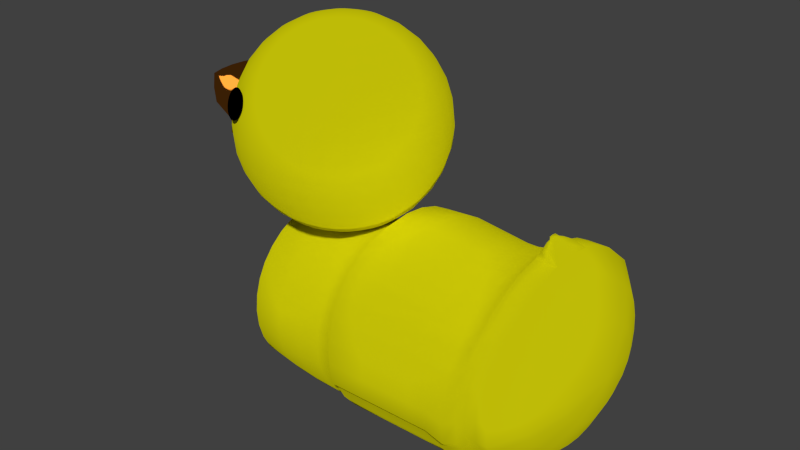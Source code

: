 # Source: Duck.blend  (saved by Blender 2.70.0; exported with 4.5.12 LTS)
import bpy
from mathutils import Matrix  # noqa: F401  (used for matrix-valued properties, if any)

bpy.ops.wm.read_factory_settings(use_empty=True)
scene = bpy.context.scene
scene.name = 'Scene'

# ---- collections
col_collection_1 = bpy.data.collections.new('Collection 1'); scene.collection.children.link(col_collection_1)

# ---- materials (node trees are filled in below, after node groups)
mat_material_002 = bpy.data.materials.new('Material.002')
mat_material_002.alpha_threshold = 0.0
mat_material_002.roughness = 0.5
mat_material_002.line_color = (0.0, 0.0, 0.0, 1.0)
mat_material_004 = bpy.data.materials.new('Material.004')
mat_material_004.alpha_threshold = 0.0
mat_material_004.roughness = 0.5
mat_material_004.line_color = (0.0, 0.0, 0.0, 1.0)
mat_material_001 = bpy.data.materials.new('Material.001')
mat_material_001.alpha_threshold = 0.0
mat_material_001.diffuse_color = (1.0, 0.8786, 0.05987, 1.0)
mat_material_001.roughness = 0.5
mat_material_001.line_color = (0.0, 0.0, 0.0, 1.0)

# ---- material node trees
mat_material_002.use_nodes = True; mat_material_002.node_tree.nodes.clear()
_N = mat_material_002.node_tree.nodes; _L = mat_material_002.node_tree.links
n0 = _N.new('ShaderNodeOutputMaterial'); n0.name = 'Material Output'; n0.location = (300, 300)
n1 = _N.new('ShaderNodeBsdfToon'); n1.name = 'Toon BSDF'; n1.location = (10, 300)
n1.inputs[0].default_value = (0.8, 0.2679, 0.03046, 1.0)
_L.new(n1.outputs[0], n0.inputs[0])
n0.is_active_output = True
mat_material_004.use_nodes = True; mat_material_004.node_tree.nodes.clear()
_N = mat_material_004.node_tree.nodes; _L = mat_material_004.node_tree.links
n0 = _N.new('ShaderNodeOutputMaterial'); n0.name = 'Material Output'; n0.location = (300, 300)
n1 = _N.new('ShaderNodeBsdfDiffuse'); n1.name = 'Diffuse BSDF'; n1.location = (10, 300)
n1.inputs[0].default_value = (0.0, 0.0, 0.0, 1.0)
_L.new(n1.outputs[0], n0.inputs[0])
n0.is_active_output = True
mat_material_001.use_nodes = True; mat_material_001.node_tree.nodes.clear()
_N = mat_material_001.node_tree.nodes; _L = mat_material_001.node_tree.links
n0 = _N.new('ShaderNodeOutputMaterial'); n0.name = 'Material Output'; n0.location = (300, 300)
n1 = _N.new('ShaderNodeBsdfToon'); n1.name = 'Toon BSDF'; n1.location = (10, 300)
n1.inputs[0].default_value = (1.0, 0.9559, 0.003824, 1.0)
n1.inputs[2].default_value = 1.0
_L.new(n1.outputs[0], n0.inputs[0])
n0.is_active_output = True

# ---- world
world_world = bpy.data.worlds.new('World'); scene.world = world_world
world_world.color = (0.05088, 0.05088, 0.05088)
world_world.use_sun_shadow = False
world_world.sun_shadow_jitter_overblur = 0.0
world_world.cycles.sampling_method = 'MANUAL'
world_world.cycles.sample_map_resolution = 256

# ---- meshes
me_sphere_001 = bpy.data.meshes.new('Sphere.001')
me_sphere_001.from_pydata([(-0.4265, 0.7961, 0.4311), (-0.4507, 0.7818, 0.4343), (-0.4759, 0.7691, 0.4322), (-0.5011, 0.7583, 0.425), (-0.5253, 0.7501, 0.4128), (-0.5476, 0.7445, 0.3963), (-0.5671, 0.742, 0.376), (-0.5831, 0.7425, 0.3526), (-0.595, 0.746, 0.3272), (-0.6023, 0.7525, 0.3006), (-0.6047, 0.7617, 0.2739), (-0.6022, 0.7731, 0.2482), (-0.5948, 0.7864, 0.2243), (-0.5828, 0.8011, 0.2033), (-0.5667, 0.8166, 0.1859), (-0.5471, 0.8323, 0.1728), (-0.5248, 0.8476, 0.1645), (-0.5006, 0.8619, 0.1613), (-0.4754, 0.8746, 0.1634), (-0.4502, 0.8854, 0.1706), (-0.426, 0.8936, 0.1827), (-0.4037, 0.8992, 0.1993), (-0.3842, 0.9017, 0.2196), (-0.3682, 0.9012, 0.243), (-0.3563, 0.8977, 0.2684), (-0.349, 0.8912, 0.295), (-0.3465, 0.882, 0.3217), (-0.3491, 0.8706, 0.3474), (-0.3565, 0.8573, 0.3713), (-0.3684, 0.8426, 0.3923), (-0.3845, 0.8271, 0.4097), (-0.4041, 0.8114, 0.4228), (-0.4616, -0.8131, 0.4357), (-0.4885, -0.8046, 0.4331), (-0.5148, -0.798, 0.4252), (-0.5397, -0.7935, 0.4125), (-0.5621, -0.7913, 0.3953), (-0.5812, -0.7915, 0.3744), (-0.5963, -0.7941, 0.3506), (-0.6067, -0.799, 0.3247), (-0.612, -0.806, 0.2978), (-0.6121, -0.8148, 0.2709), (-0.607, -0.8251, 0.245), (-0.5968, -0.8364, 0.2212), (-0.582, -0.8484, 0.2003), (-0.5631, -0.8607, 0.1831), (-0.5408, -0.8726, 0.1704), (-0.516, -0.8838, 0.1625), (-0.4897, -0.8938, 0.1599), (-0.4628, -0.9023, 0.1625), (-0.4364, -0.9089, 0.1704), (-0.4115, -0.9134, 0.1831), (-0.3891, -0.9156, 0.2003), (-0.37, -0.9154, 0.2212), (-0.355, -0.9128, 0.245), (-0.3446, -0.9079, 0.2709), (-0.3392, -0.9009, 0.2978), (-0.3391, -0.8921, 0.3247), (-0.3442, -0.8819, 0.3506), (-0.3544, -0.8705, 0.3744), (-0.3693, -0.8585, 0.3953), (-0.3882, -0.8463, 0.4125), (-0.4105, -0.8343, 0.4252), (-0.4352, -0.8231, 0.4331), (-1.323, 0.3445, 0.1521), (-1.227, 0.1849, -0.4591), (-0.8315, 0.0, -0.5556), (-0.8155, 0.1622, -0.5556), (-1.365, 0.2067, 0.1521), (-1.239, 0.06345, -0.4566), (-0.7682, 0.3182, -0.5556), (-0.8155, 0.5449, -0.1951), (-0.7682, 0.5133, -0.3827), (-0.8155, -0.5449, -0.1951), (-0.7682, -0.5133, -0.3827), (-0.9239, -0.3827, 7.55e-08), (-0.9061, -0.3753, -0.1951), (-0.8536, -0.3536, -0.3827), (-0.7682, -0.3182, -0.5556), (-1.379, 0.06345, 0.1521), (-0.8155, -0.1622, -0.5556), (-1.146, 0.02976, 0.1494), (-1.542, 0.07957, 0.1756), (-1.557, 0.07957, 0.0295), (-1.542, 0.07957, -0.1166), (-1.017, 0.02976, -0.4964), (-1.13, 0.1944, 0.1494), (-1.314, 0.07957, -0.2837), (-1.393, 0.07957, -0.3985), (-1.528, 0.2229, 0.1756), (-1.004, 0.1693, -0.4964), (-1.082, 0.3526, 0.1494), (-1.542, 0.2257, 0.0295), (-1.528, 0.2229, -0.1166), (-1.3, 0.2145, -0.2837), (-0.963, 0.3035, -0.4964), (-1.004, 0.4985, 0.1494), (-1.017, 0.5077, -0.01846), (-1.004, 0.4985, -0.1863), (-0.963, 0.4713, -0.3476), (-0.8969, 0.4271, -0.4964), (-1.082, -0.2931, 0.1494), (-1.097, -0.2994, -0.01846), (-1.082, -0.2931, -0.1863), (-1.036, -0.2744, -0.3476), (-0.963, -0.2439, -0.4964), (-1.13, -0.1348, 0.1494), (-1.382, 0.201, -0.4011), (-1.486, 0.3606, 0.1756), (-1.5, 0.3662, 0.0295), (-1.004, -0.1098, -0.4964), (-1.192, 0.3017, -0.4667), (-1.255, 0.4715, 0.1521), (-1.267, 0.4795, 0.005958), (-1.255, 0.4715, -0.1401), (-1.219, 0.4478, -0.2806), (-1.136, 0.4094, -0.4791), (-1.323, -0.2176, 0.1521), (-1.336, -0.2231, 0.005958), (-1.323, -0.2176, -0.1401), (-1.283, -0.2013, -0.2806), (-1.192, -0.1748, -0.4667), (-1.365, -0.07984, 0.1521), (-1.227, -0.05803, -0.4591), (-1.486, 0.3606, -0.1166), (-1.261, 0.3443, -0.2837), (-1.347, 0.3179, -0.4087), (-1.419, 0.4876, 0.1756), (-1.431, 0.4956, 0.0295), (-1.419, 0.4876, -0.1166), (-1.197, 0.464, -0.2837), (-1.291, 0.4255, -0.421), (-1.486, -0.2015, 0.1756), (-1.5, -0.207, 0.0295), (-1.486, -0.2015, -0.1166), (-1.261, -0.1852, -0.2837), (-1.347, -0.1587, -0.4087), (-1.528, -0.06373, 0.1756), (-1.542, -0.06653, 0.0295), (-1.528, -0.06373, -0.1166), (-1.3, -0.05541, -0.2837), (-1.382, -0.04191, -0.4011), (2.248, -0.03932, -0.4024), (2.247, -1.365e-07, -0.3988), (2.248, 0.03932, -0.4024), (-0.1951, 4.768e-07, 0.9808), (-0.3827, 4.768e-07, 0.9239), (-0.5556, 4.768e-07, 0.8315), (-0.7071, 4.768e-07, 0.7071), (-0.8315, 4.768e-07, 0.5556), (-0.9239, 4.768e-07, 0.3827), (-0.9808, 4.768e-07, 0.1951), (-0.8315, 4.768e-07, -0.5556), (-0.7071, 4.768e-07, -0.7071), (-0.5556, 4.768e-07, -0.8315), (-0.3827, 4.768e-07, -0.9239), (-0.1951, 4.768e-07, -0.9808), (-0.1913, 0.03806, 0.9808), (-0.3753, 0.07466, 0.9239), (-0.5449, 0.1084, 0.8315), (-0.6935, 0.138, 0.7071), (-0.8155, 0.1622, 0.5556), (-0.9061, 0.1802, 0.3827), (-0.9619, 0.1913, 0.1951), (-0.8155, 0.1622, -0.5556), (-0.6935, 0.138, -0.7071), (-0.5449, 0.1084, -0.8315), (-0.3753, 0.07466, -0.9239), (-0.1913, 0.03806, -0.9808), (-0.1802, 0.07466, 0.9808), (-0.3536, 0.1464, 0.9239), (-0.5133, 0.2126, 0.8315), (-0.6533, 0.2706, 0.7071), (-0.7682, 0.3182, 0.5556), (-0.8536, 0.3536, 0.3827), (-0.9061, 0.3753, 0.1951), (-0.7682, 0.3182, -0.5556), (-0.6533, 0.2706, -0.7071), (-0.5133, 0.2126, -0.8315), (-0.3536, 0.1464, -0.9239), (-0.1802, 0.07466, -0.9808), (-0.1622, 0.1084, 0.9808), (-0.3182, 0.2126, 0.9239), (-0.4619, 0.3087, 0.8315), (-0.5879, 0.3928, 0.7071), (-0.6913, 0.4619, 0.5556), (-0.7682, 0.5133, 0.3827), (-0.8155, 0.5449, 0.1951), (-0.8315, 0.5556, 2.374e-08), (-0.8155, 0.5449, -0.1951), (-0.7682, 0.5133, -0.3827), (-0.6913, 0.4619, -0.5556), (-0.5879, 0.3928, -0.7071), (-0.4619, 0.3087, -0.8315), (-0.3182, 0.2126, -0.9239), (-0.1622, 0.1084, -0.9808), (-0.1379, 0.138, 0.9808), (-0.2706, 0.2706, 0.9239), (-0.3928, 0.3928, 0.8315), (-0.5, 0.5, 0.7071), (-0.5879, 0.5879, 0.5556), (-0.6533, 0.6533, 0.3827), (-0.6935, 0.6935, 0.1951), (-0.7071, 0.7071, 2.588e-08), (-0.6935, 0.6935, -0.1951), (-0.6533, 0.6533, -0.3827), (-0.5879, 0.5879, -0.5556), (-0.5, 0.5, -0.7071), (-0.3928, 0.3928, -0.8315), (-0.2706, 0.2706, -0.9239), (-0.1379, 0.138, -0.9808), (-0.1084, 0.1622, 0.9808), (-0.2126, 0.3182, 0.9239), (-0.3087, 0.4619, 0.8315), (-0.3928, 0.5879, 0.7071), (-0.4619, 0.6913, 0.5556), (-0.5133, 0.7682, 0.3827), (-0.5449, 0.8155, 0.1951), (-0.5556, 0.8315, 2.764e-08), (-0.5449, 0.8155, -0.1951), (-0.5133, 0.7682, -0.3827), (-0.4619, 0.6913, -0.5556), (-0.3928, 0.5879, -0.7071), (-0.3087, 0.4619, -0.8315), (-0.2126, 0.3182, -0.9239), (-0.1084, 0.1622, -0.9808), (-0.07466, 0.1802, 0.9808), (-0.1464, 0.3536, 0.9239), (-0.2126, 0.5133, 0.8315), (-0.2706, 0.6533, 0.7071), (-0.3182, 0.7682, 0.5556), (-0.3536, 0.8536, 0.3827), (-0.3753, 0.9061, 0.1951), (-0.3827, 0.9239, 2.894e-08), (-0.3753, 0.9061, -0.1951), (-0.3536, 0.8536, -0.3827), (-0.3182, 0.7682, -0.5556), (-0.2706, 0.6533, -0.7071), (-0.2126, 0.5133, -0.8315), (-0.1464, 0.3536, -0.9239), (-0.07466, 0.1802, -0.9808), (-0.03806, 0.1913, 0.9808), (-0.07466, 0.3753, 0.9239), (-0.1084, 0.5449, 0.8315), (-0.1379, 0.6935, 0.7071), (-0.1622, 0.8155, 0.5556), (-0.1802, 0.9061, 0.3827), (-0.1913, 0.9619, 0.1951), (-0.1951, 0.9808, 2.975e-08), (-0.1913, 0.9619, -0.1951), (-0.1802, 0.9061, -0.3827), (-0.1622, 0.8155, -0.5556), (-0.1379, 0.6935, -0.7071), (-0.1084, 0.5449, -0.8315), (-0.07466, 0.3753, -0.9239), (-0.03806, 0.1913, -0.9808), (3.862e-07, 0.1951, 0.9808), (3.788e-07, 0.3827, 0.9239), (3.713e-07, 0.5556, 0.8315), (3.788e-07, 0.7071, 0.7071), (3.937e-07, 0.8315, 0.5556), (3.341e-07, 0.9239, 0.3827), (4.533e-07, 0.9808, 0.1951), (4.384e-07, 1.0, 3.002e-08), (4.533e-07, 0.9808, -0.1951), (2.894e-07, 0.9239, -0.3827), (3.937e-07, 0.8315, -0.5556), (3.788e-07, 0.7071, -0.7071), (4.011e-07, 0.5556, -0.8315), (3.639e-07, 0.3827, -0.9239), (3.676e-07, 0.1951, -0.9808), (0.03806, 0.1913, 0.9808), (0.07466, 0.3753, 0.9239), (0.1084, 0.5449, 0.8315), (0.138, 0.6935, 0.7071), (0.1622, 0.8155, 0.5556), (0.1802, 0.9061, 0.3827), (0.1913, 0.9619, 0.1951), (0.1951, 0.9808, 2.975e-08), (0.1913, 0.9619, -0.1951), (0.1802, 0.9061, -0.3827), (0.1622, 0.8155, -0.5556), (0.138, 0.6935, -0.7071), (0.1084, 0.5449, -0.8315), (0.07466, 0.3753, -0.9239), (0.03806, 0.1913, -0.9808), (0.07466, 0.1802, 0.9808), (0.1464, 0.3536, 0.9239), (0.2126, 0.5133, 0.8315), (0.2706, 0.6533, 0.7071), (0.3182, 0.7682, 0.5556), (0.3536, 0.8536, 0.3827), (0.3753, 0.9061, 0.1951), (0.3827, 0.9239, 2.894e-08), (0.3753, 0.9061, -0.1951), (0.3536, 0.8536, -0.3827), (0.3182, 0.7682, -0.5556), (0.2706, 0.6533, -0.7071), (0.2126, 0.5133, -0.8315), (0.1464, 0.3536, -0.9239), (0.07466, 0.1802, -0.9808), (0.1084, 0.1622, 0.9808), (0.2126, 0.3182, 0.9239), (0.3087, 0.4619, 0.8315), (0.3928, 0.5879, 0.7071), (0.4619, 0.6913, 0.5556), (0.5133, 0.7682, 0.3827), (0.5449, 0.8155, 0.1951), (0.5556, 0.8315, 2.764e-08), (0.5449, 0.8155, -0.1951), (0.5133, 0.7682, -0.3827), (0.4619, 0.6913, -0.5556), (0.3928, 0.5879, -0.7071), (0.3087, 0.4619, -0.8315), (0.2126, 0.3182, -0.9239), (0.1084, 0.1622, -0.9808), (0.138, 0.138, 0.9808), (0.2706, 0.2706, 0.9239), (0.3928, 0.3928, 0.8315), (0.5, 0.5, 0.7071), (0.5879, 0.5879, 0.5556), (0.6533, 0.6533, 0.3827), (0.6935, 0.6935, 0.1951), (0.7071, 0.7071, 2.588e-08), (0.6935, 0.6935, -0.1951), (0.6533, 0.6533, -0.3827), (0.5879, 0.5879, -0.5556), (0.5, 0.5, -0.7071), (0.3928, 0.3928, -0.8315), (0.2706, 0.2706, -0.9239), (0.138, 0.138, -0.9808), (0.1622, 0.1084, 0.9808), (0.3182, 0.2126, 0.9239), (0.4619, 0.3087, 0.8315), (0.5879, 0.3928, 0.7071), (0.6913, 0.4619, 0.5556), (0.7682, 0.5133, 0.3827), (0.8155, 0.5449, 0.1951), (0.8315, 0.5556, 2.374e-08), (0.8155, 0.5449, -0.1951), (0.7682, 0.5133, -0.3827), (0.6913, 0.4619, -0.5556), (0.5879, 0.3928, -0.7071), (0.4619, 0.3087, -0.8315), (0.3182, 0.2126, -0.9239), (0.1622, 0.1084, -0.9808), (0.1802, 0.07466, 0.9808), (0.3536, 0.1464, 0.9239), (0.5133, 0.2126, 0.8315), (0.6533, 0.2706, 0.7071), (0.7682, 0.3182, 0.5556), (0.8536, 0.3536, 0.3827), (0.9061, 0.3753, 0.1951), (0.9239, 0.3827, 2.13e-08), (0.9061, 0.3753, -0.1951), (0.8536, 0.3536, -0.3827), (0.7682, 0.3182, -0.5556), (0.6533, 0.2706, -0.7071), (0.5133, 0.2126, -0.8315), (0.3536, 0.1464, -0.9239), (0.1802, 0.07466, -0.9808), (0.1913, 0.03806, 0.9808), (0.3753, 0.07466, 0.9239), (0.5449, 0.1084, 0.8315), (0.6935, 0.138, 0.7071), (0.8155, 0.1622, 0.5556), (0.9061, 0.1802, 0.3827), (0.9619, 0.1913, 0.1951), (0.9808, 0.1951, 1.865e-08), (0.9619, 0.1913, -0.1951), (0.9061, 0.1802, -0.3827), (0.8155, 0.1622, -0.5556), (0.6935, 0.138, -0.7071), (0.5449, 0.1084, -0.8315), (0.3753, 0.07466, -0.9239), (0.1913, 0.03806, -0.9808), (0.1951, 4.696e-07, 0.9808), (0.3827, 5.181e-07, 0.9239), (0.5556, 5.032e-07, 0.8315), (0.7071, 4.51e-07, 0.7071), (0.8315, 3.914e-07, 0.5556), (0.9239, 5.404e-07, 0.3827), (0.9808, 3.914e-07, 0.1951), (1.0, 3.765e-07, 1.589e-08), (0.9808, 3.914e-07, -0.1951), (0.9239, 5.404e-07, -0.3827), (0.8315, 3.914e-07, -0.5556), (0.7071, 4.51e-07, -0.7071), (0.5556, 4.659e-07, -0.8315), (0.3827, 4.808e-07, -0.9239), (0.1951, 4.808e-07, -0.9808), (0.1913, -0.03806, 0.9808), (0.3753, -0.07466, 0.9239), (0.5449, -0.1084, 0.8315), (0.6935, -0.1379, 0.7071), (0.8155, -0.1622, 0.5556), (0.9061, -0.1802, 0.3827), (0.9619, -0.1913, 0.1951), (0.9808, -0.1951, 1.314e-08), (0.9619, -0.1913, -0.1951), (0.9061, -0.1802, -0.3827), (0.8155, -0.1622, -0.5556), (0.6935, -0.1379, -0.7071), (0.5449, -0.1084, -0.8315), (0.3753, -0.07466, -0.9239), (0.1913, -0.03806, -0.9808), (0.1802, -0.07466, 0.9808), (0.3536, -0.1464, 0.9239), (0.5133, -0.2126, 0.8315), (0.6533, -0.2706, 0.7071), (0.7682, -0.3182, 0.5556), (0.8536, -0.3536, 0.3827), (0.9061, -0.3753, 0.1951), (0.9239, -0.3827, 1.049e-08), (0.9061, -0.3753, -0.1951), (0.8536, -0.3536, -0.3827), (0.7682, -0.3182, -0.5556), (0.6533, -0.2706, -0.7071), (0.5133, -0.2126, -0.8315), (0.3536, -0.1464, -0.9239), (0.1802, -0.07466, -0.9808), (0.1622, -0.1084, 0.9808), (0.3182, -0.2126, 0.9239), (0.4619, -0.3087, 0.8315), (0.5879, -0.3928, 0.7071), (0.6913, -0.4619, 0.5556), (0.7682, -0.5133, 0.3827), (0.8155, -0.5449, 0.1951), (0.8315, -0.5556, 8.046e-09), (0.8155, -0.5449, -0.1951), (0.7682, -0.5133, -0.3827), (0.6913, -0.4619, -0.5556), (0.5879, -0.3928, -0.7071), (0.4619, -0.3087, -0.8315), (0.3182, -0.2126, -0.9239), (0.1622, -0.1084, -0.9808), (0.138, -0.1379, 0.9808), (0.2706, -0.2706, 0.9239), (0.3928, -0.3928, 0.8315), (0.5, -0.5, 0.7071), (0.5879, -0.5879, 0.5556), (0.6533, -0.6533, 0.3827), (0.6935, -0.6935, 0.1951), (0.7071, -0.7071, 5.905e-09), (0.6935, -0.6935, -0.1951), (0.6533, -0.6533, -0.3827), (0.5879, -0.5879, -0.5556), (0.5, -0.5, -0.7071), (0.3928, -0.3928, -0.8315), (0.2706, -0.2706, -0.9239), (0.138, -0.1379, -0.9808), (0.1084, -0.1622, 0.9808), (0.2126, -0.3182, 0.9239), (0.3087, -0.4619, 0.8315), (0.3928, -0.5879, 0.7071), (0.4619, -0.6913, 0.5556), (0.5133, -0.7682, 0.3827), (0.5449, -0.8155, 0.1951), (0.5556, -0.8315, 4.148e-09), (0.5449, -0.8155, -0.1951), (0.5133, -0.7682, -0.3827), (0.4619, -0.6913, -0.5556), (0.3928, -0.5879, -0.7071), (0.3087, -0.4619, -0.8315), (0.2126, -0.3182, -0.9239), (0.1084, -0.1622, -0.9808), (3.854e-07, 4.768e-07, -1.0), (0.07466, -0.1802, 0.9808), (0.1464, -0.3536, 0.9239), (0.2126, -0.5133, 0.8315), (0.2706, -0.6533, 0.7071), (0.3182, -0.7682, 0.5556), (0.3536, -0.8536, 0.3827), (0.3753, -0.9061, 0.1951), (0.3827, -0.9239, 2.843e-09), (0.3753, -0.9061, -0.1951), (0.3536, -0.8536, -0.3827), (0.3182, -0.7682, -0.5556), (0.2706, -0.6533, -0.7071), (0.2126, -0.5133, -0.8315), (0.1464, -0.3536, -0.9239), (0.07466, -0.1802, -0.9808), (0.03806, -0.1913, 0.9808), (0.07466, -0.3753, 0.9239), (0.1084, -0.5449, 0.8315), (0.1379, -0.6935, 0.7071), (0.1622, -0.8155, 0.5556), (0.1802, -0.9061, 0.3827), (0.1913, -0.9619, 0.1951), (0.1951, -0.9808, 2.039e-09), (0.1913, -0.9619, -0.1951), (0.1802, -0.9061, -0.3827), (0.1622, -0.8155, -0.5556), (0.1379, -0.6935, -0.7071), (0.1084, -0.5449, -0.8315), (0.07466, -0.3753, -0.9239), (0.03806, -0.1913, -0.9808), (3.713e-07, -0.1951, 0.9808), (3.415e-07, -0.3827, 0.9239), (3.415e-07, -0.5556, 0.8315), (2.447e-07, -0.7071, 0.7071), (2e-07, -0.8315, 0.5556), (3.788e-07, -0.9239, 0.3827), (1.553e-07, -0.9808, 0.1951), (2e-07, -1.0, 1.768e-09), (1.553e-07, -0.9808, -0.1951), (3.788e-07, -0.9239, -0.3827), (2e-07, -0.8315, -0.5556), (2.447e-07, -0.7071, -0.7071), (3.192e-07, -0.5556, -0.8315), (3.117e-07, -0.3827, -0.9239), (3.751e-07, -0.1951, -0.9808), (-0.03806, -0.1913, 0.9808), (-0.07466, -0.3753, 0.9239), (-0.1084, -0.5449, 0.8315), (-0.1379, -0.6935, 0.7071), (-0.1622, -0.8155, 0.5556), (-0.1802, -0.9061, 0.3827), (-0.1913, -0.9619, 0.1951), (-0.1951, -0.9808, 2.039e-09), (-0.1913, -0.9619, -0.1951), (-0.1802, -0.9061, -0.3827), (-0.1622, -0.8155, -0.5556), (-0.1379, -0.6935, -0.7071), (-0.1084, -0.5449, -0.8315), (-0.07466, -0.3753, -0.9239), (-0.03806, -0.1913, -0.9808), (-0.07466, -0.1802, 0.9808), (-0.1464, -0.3536, 0.9239), (-0.2126, -0.5133, 0.8315), (-0.2706, -0.6533, 0.7071), (-0.3182, -0.7682, 0.5556), (-0.3536, -0.8536, 0.3827), (-0.3753, -0.9061, 0.1951), (-0.3827, -0.9239, 2.843e-09), (-0.3753, -0.9061, -0.1951), (-0.3536, -0.8536, -0.3827), (-0.3182, -0.7682, -0.5556), (-0.2706, -0.6533, -0.7071), (-0.2126, -0.5133, -0.8315), (-0.1464, -0.3536, -0.9239), (-0.07466, -0.1802, -0.9808), (-0.1084, -0.1622, 0.9808), (-0.2126, -0.3182, 0.9239), (-0.3087, -0.4619, 0.8315), (-0.3928, -0.5879, 0.7071), (-0.4619, -0.6913, 0.5556), (-0.5133, -0.7682, 0.3827), (-0.5449, -0.8155, 0.1951), (-0.5556, -0.8315, 4.148e-09), (-0.5449, -0.8155, -0.1951), (-0.5133, -0.7682, -0.3827), (-0.4619, -0.6913, -0.5556), (-0.3928, -0.5879, -0.7071), (-0.3087, -0.4619, -0.8315), (-0.2126, -0.3182, -0.9239), (-0.1084, -0.1622, -0.9808), (-0.1379, -0.1379, 0.9808), (-0.2706, -0.2706, 0.9239), (-0.3928, -0.3928, 0.8315), (-0.5, -0.5, 0.7071), (-0.5879, -0.5879, 0.5556), (-0.6533, -0.6533, 0.3827), (-0.6935, -0.6935, 0.1951), (-0.7071, -0.7071, 5.905e-09), (-0.6935, -0.6935, -0.1951), (-0.6533, -0.6533, -0.3827), (-0.5879, -0.5879, -0.5556), (-0.5, -0.5, -0.7071), (-0.3928, -0.3928, -0.8315), (-0.2706, -0.2706, -0.9239), (-0.1379, -0.1379, -0.9808), (-0.1622, -0.1084, 0.9808), (-0.3182, -0.2126, 0.9239), (-0.4619, -0.3087, 0.8315), (-0.5879, -0.3928, 0.7071), (-0.6913, -0.4619, 0.5556), (-0.7682, -0.5133, 0.3827), (-0.8155, -0.5449, 0.1951), (-0.8315, -0.5556, 8.046e-09), (-0.8155, -0.5449, -0.1951), (-0.7682, -0.5133, -0.3827), (-0.6913, -0.4619, -0.5556), (-0.5879, -0.3928, -0.7071), (-0.4619, -0.3087, -0.8315), (-0.3182, -0.2126, -0.9239), (-0.1622, -0.1084, -0.9808), (8.441e-08, 3.521e-07, 1.0), (-0.1802, -0.07466, 0.9808), (-0.3536, -0.1464, 0.9239), (-0.5133, -0.2126, 0.8315), (-0.6533, -0.2706, 0.7071), (-0.7682, -0.3182, 0.5556), (-0.8536, -0.3536, 0.3827), (-0.9061, -0.3753, 0.1951), (-0.9239, -0.3827, 1.049e-08), (-0.9061, -0.3753, -0.1951), (-0.8536, -0.3536, -0.3827), (-0.7682, -0.3182, -0.5556), (-0.6533, -0.2706, -0.7071), (-0.5133, -0.2126, -0.8315), (-0.3536, -0.1464, -0.9239), (-0.1802, -0.07466, -0.9808), (-0.1913, -0.03806, 0.9808), (-0.3753, -0.07466, 0.9239), (-0.5449, -0.1084, 0.8315), (-0.6935, -0.1379, 0.7071), (-0.8155, -0.1622, 0.5556), (-0.9061, -0.1802, 0.3827), (-0.9619, -0.1913, 0.1951), (-0.8155, -0.1622, -0.5556), (-0.6935, -0.1379, -0.7071), (-0.5449, -0.1084, -0.8315), (-0.3753, -0.07466, -0.9239), (-0.1913, -0.03806, -0.9808), (-1.146, 0.02976, 0.1494), (-1.13, 0.1944, 0.1494), (-1.082, 0.3526, 0.1494), (-0.963, 0.3035, -0.4964), (-1.004, 0.4985, 0.1494), (-1.017, 0.5077, -0.01846), (-1.004, 0.4985, -0.1863), (-0.963, 0.4713, -0.3476), (-0.8969, 0.4271, -0.4964), (-1.082, -0.2931, 0.1494), (-1.097, -0.2994, -0.01846), (-1.13, -0.1348, 0.1494), (-0.8343, 0.1375, -1.824), (-0.8343, 0.1348, -1.797), (-0.8343, 0.127, -1.772), (-0.8343, 0.1143, -1.748), (-0.8343, 0.09721, -1.727), (-0.8343, 0.07638, -1.71), (-0.8343, 0.05261, -1.697), (-0.8343, 0.02682, -1.689), (-0.8343, 6.043e-07, -1.687), (-0.8343, -0.02682, -1.689), (-0.8343, -0.05261, -1.697), (-0.8343, -0.07638, -1.71), (-0.8343, -0.09721, -1.727), (-0.8343, -0.1143, -1.748), (-0.8343, -0.127, -1.772), (-0.8343, -0.1348, -1.797), (-0.8343, -0.1375, -1.824), (-0.8343, -0.1348, -1.851), (-0.8343, -0.127, -1.877), (-0.8343, -0.1143, -1.9), (-0.8343, -0.09721, -1.921), (-0.8343, -0.07638, -1.938), (-0.8343, -0.05261, -1.951), (-0.8343, -0.02682, -1.959), (-0.8343, 7.266e-07, -1.962), (-0.8343, 0.02682, -1.959), (-0.8343, 0.05261, -1.951), (-0.8343, 0.07638, -1.938), (-0.8343, 0.09721, -1.921), (-0.8343, 0.1143, -1.9), (-0.8343, 0.127, -1.877), (-0.8343, 0.1348, -1.851), (-0.7192, 0.4691, -1.811), (-0.7192, 0.4601, -1.719), (-0.7192, 0.4334, -1.631), (-0.7192, 0.39, -1.55), (-0.7192, 0.3317, -1.479), (-0.7192, 0.2606, -1.421), (-0.7192, 0.1795, -1.377), (-0.7192, 0.09151, -1.351), (-0.7192, 5.144e-07, -1.342), (-0.7192, -0.09151, -1.351), (-0.7192, -0.1795, -1.377), (-0.7192, -0.2606, -1.421), (-0.7192, -0.3317, -1.479), (-0.7192, -0.39, -1.55), (-0.7192, -0.4334, -1.631), (-0.7192, -0.4601, -1.719), (-0.7192, -0.4691, -1.811), (-0.7192, -0.4601, -1.902), (-0.7192, -0.4334, -1.99), (-0.7192, -0.39, -2.071), (-0.7192, -0.3317, -2.143), (-0.7192, -0.2606, -2.201), (-0.7192, -0.1795, -2.244), (-0.7192, -0.09151, -2.271), (-0.7192, 9.319e-07, -2.28), (-0.7192, 0.09151, -2.271), (-0.7192, 0.1795, -2.244), (-0.7192, 0.2606, -2.201), (-0.7192, 0.3317, -2.143), (-0.7192, 0.39, -2.071), (-0.7192, 0.4334, -1.99), (-0.7192, 0.4601, -1.902), (-0.4756, 0.7555, -1.771), (-0.4756, 0.741, -1.624), (-0.4756, 0.698, -1.482), (-0.4756, 0.6282, -1.351), (-0.4756, 0.5342, -1.237), (-0.4756, 0.4197, -1.143), (-0.4756, 0.2891, -1.073), (-0.4756, 0.1474, -1.03), (-0.4756, 4.496e-07, -1.016), (-0.4756, -0.1474, -1.03), (-0.4756, -0.2891, -1.073), (-0.4756, -0.4197, -1.143), (-0.4756, -0.5342, -1.237), (-0.4756, -0.6282, -1.351), (-0.4756, -0.698, -1.482), (-0.4756, -0.741, -1.624), (-0.4756, -0.7555, -1.771), (-0.4756, -0.741, -1.918), (-0.4756, -0.698, -2.06), (-0.4756, -0.6282, -2.191), (-0.4756, -0.5342, -2.305), (-0.4756, -0.4197, -2.399), (-0.4756, -0.2891, -2.469), (-0.4756, -0.1474, -2.512), (-0.4756, 1.122e-06, -2.526), (-0.4756, 0.1474, -2.512), (-0.4756, 0.2891, -2.469), (-0.4756, 0.4197, -2.399), (-0.4756, 0.5342, -2.305), (-0.4756, 0.6282, -2.191), (-0.4756, 0.698, -2.06), (-0.4756, 0.741, -1.918), (-0.4003, 0.8354, -1.758), (-0.4003, 0.8194, -1.595), (-0.4003, 0.7718, -1.438), (-0.4003, 0.6946, -1.294), (-0.4003, 0.5907, -1.167), (-0.4003, 0.4641, -1.063), (-0.4003, 0.3197, -0.9859), (-0.4003, 0.163, -0.9383), (-0.4003, 4.286e-07, -0.9223), (-0.4003, -0.163, -0.9383), (-0.4003, -0.3197, -0.9859), (-0.4003, -0.4641, -1.063), (-0.4003, -0.5907, -1.167), (-0.4003, -0.6946, -1.294), (-0.4003, -0.7718, -1.438), (-0.4003, -0.8194, -1.595), (-0.4003, -0.8354, -1.758), (-0.4003, -0.8194, -1.921), (-0.4003, -0.7718, -2.077), (-0.4003, -0.6946, -2.222), (-0.4003, -0.5907, -2.348), (-0.4003, -0.4641, -2.452), (-0.4003, -0.3197, -2.53), (-0.4003, -0.163, -2.577), (-0.4003, 1.172e-06, -2.593), (-0.4003, 0.163, -2.577), (-0.4003, 0.3197, -2.53), (-0.4003, 0.4641, -2.452), (-0.4003, 0.5907, -2.348), (-0.4003, 0.6946, -2.222), (-0.4003, 0.7718, -2.077), (-0.4003, 0.8194, -1.921), (-0.1125, 0.8354, -1.815), (-0.1125, 0.8194, -1.652), (-0.1125, 0.7718, -1.496), (-0.1125, 0.6946, -1.351), (-0.1125, 0.5907, -1.225), (-0.1125, 0.4641, -1.121), (-0.1125, 0.3197, -1.043), (-0.1125, 0.163, -0.9959), (-0.1125, 4.286e-07, -0.9798), (-0.1125, -0.163, -0.9959), (-0.1125, -0.3197, -1.043), (-0.1125, -0.4641, -1.121), (-0.1125, -0.5907, -1.225), (-0.1125, -0.6946, -1.351), (-0.1125, -0.7718, -1.496), (-0.1125, -0.8194, -1.652), (-0.1125, -0.8354, -1.815), (-0.1125, -0.8194, -1.978), (-0.1125, -0.7718, -2.135), (-0.1125, -0.6946, -2.279), (-0.1125, -0.5907, -2.406), (-0.1125, -0.4641, -2.51), (-0.1125, -0.3197, -2.587), (-0.1125, -0.163, -2.635), (-0.1125, 1.172e-06, -2.651), (-0.1125, 0.163, -2.635), (-0.1125, 0.3197, -2.587), (-0.1125, 0.4641, -2.51), (-0.1125, 0.5907, -2.406), (-0.1125, 0.6946, -2.279), (-0.1125, 0.7718, -2.135), (-0.1125, 0.8194, -1.978), (0.5739, 0.9055, -1.749), (0.5739, 0.8881, -1.572), (0.5739, 0.8366, -1.402), (0.5739, 0.7529, -1.246), (0.5739, 0.6403, -1.109), (0.5739, 0.5031, -0.9959), (0.5739, 0.3465, -0.9122), (0.5739, 0.1767, -0.8607), (0.5739, 4.127e-07, -0.8433), (0.5739, -0.1767, -0.8607), (0.5739, -0.3465, -0.9122), (0.5739, -0.5031, -0.9959), (0.5739, -0.6403, -1.109), (0.5739, -0.7529, -1.246), (0.5739, -0.8366, -1.402), (0.5739, -0.8881, -1.572), (0.5739, -0.9055, -1.749), (0.5739, -0.8881, -1.925), (0.5739, -0.8366, -2.095), (0.5739, -0.7529, -2.252), (0.5739, -0.6403, -2.389), (0.5739, -0.5031, -2.502), (0.5739, -0.3465, -2.585), (0.5739, -0.1767, -2.637), (0.5739, 1.219e-06, -2.654), (0.5739, 0.1767, -2.637), (0.5739, 0.3465, -2.585), (0.5739, 0.5031, -2.502), (0.5739, 0.6403, -2.389), (0.5739, 0.7529, -2.252), (0.5739, 0.8366, -2.095), (0.5739, 0.8881, -1.925), (0.434, 0.741, -1.303), (0.434, 0.6302, -1.168), (0.434, 0.8234, -2.117), (0.434, 0.8741, -1.972), (0.434, -0.8741, -1.972), (0.434, -0.8234, -2.117), (0.434, 0.4952, -1.057), (0.434, 0.8913, -1.798), (0.434, -0.741, -2.271), (0.434, 0.3411, -0.9744), (0.434, -0.6302, -2.406), (0.434, 0.1739, -0.9237), (0.434, -0.4952, -2.517), (0.434, 4.159e-07, -0.9065), (0.434, -0.3411, -2.599), (0.434, -0.1739, -0.9237), (0.434, -0.1739, -2.65), (0.434, -0.3411, -0.9744), (0.434, 1.209e-06, -2.667), (0.434, -0.4952, -1.057), (0.434, 0.1739, -2.65), (0.434, -0.6302, -1.168), (0.434, 0.3411, -2.599), (0.434, -0.741, -1.303), (0.434, 0.4952, -2.517), (0.434, -0.8234, -1.457), (0.434, 0.8741, -1.624), (0.434, 0.6302, -2.406), (0.434, -0.8741, -1.624), (0.434, 0.8234, -1.457), (0.434, 0.741, -2.271), (0.434, -0.8912, -1.798), (0.1607, 0.6105, -1.245), (0.1607, 0.8467, -2.024), (0.1607, -0.7976, -2.137), (0.1607, 0.4796, -1.137), (0.1607, 0.8633, -1.855), (0.1607, -0.7178, -2.286), (0.1607, 0.3304, -1.058), (0.1607, -0.6105, -2.417), (0.1607, 0.1684, -1.008), (0.1607, -0.4796, -2.524), (0.1607, 4.223e-07, -0.9919), (0.1607, -0.3304, -2.604), (0.1607, -0.1684, -1.008), (0.1607, -0.1684, -2.653), (0.1607, -0.3304, -1.058), (0.1607, 1.191e-06, -2.67), (0.1607, -0.4796, -1.137), (0.1607, 0.1684, -2.653), (0.1607, -0.6105, -1.245), (0.1607, 0.3304, -2.604), (0.1607, -0.7178, -1.376), (0.1607, 0.4796, -2.524), (0.1607, -0.7976, -1.525), (0.1607, 0.8467, -1.687), (0.1607, 0.6105, -2.417), (0.1607, -0.8467, -1.687), (0.1607, 0.7976, -1.525), (0.1607, 0.7178, -2.286), (0.1607, -0.8633, -1.855), (0.1607, 0.7178, -1.376), (0.1607, 0.7976, -2.137), (0.1607, -0.8467, -2.024), (0.7421, 1.059, -1.749), (0.7421, 1.039, -1.542), (0.7421, 0.9787, -1.343), (0.7421, 0.8808, -1.16), (0.7421, 0.7491, -0.9997), (0.7421, 0.5886, -0.868), (0.7421, 0.4054, -0.7701), (0.7421, 0.2067, -0.7098), (0.7421, 3.727e-07, -0.6895), (0.7421, -0.2067, -0.7098), (0.7421, -0.4054, -0.7701), (0.7421, -0.5886, -0.868), (0.7421, -0.7491, -0.9997), (0.7421, -0.8808, -1.16), (0.7421, -0.9787, -1.343), (0.7421, -1.039, -1.542), (0.7421, -1.059, -1.749), (0.7421, -1.039, -1.956), (0.7421, -0.9787, -2.004), (0.7421, -0.8808, -2.187), (0.7421, -0.7491, -2.347), (0.7421, -0.5886, -2.479), (0.7421, -0.4054, -2.577), (0.7421, -0.2067, -2.637), (0.7421, 1.316e-06, -2.658), (0.7421, 0.2067, -2.637), (0.7421, 0.4054, -2.577), (0.7421, 0.5886, -2.479), (0.7421, 0.7491, -2.347), (0.7421, 0.8808, -2.187), (0.7421, 0.9787, -2.004), (0.7421, 1.039, -1.956), (1.101, 1.059, -1.749), (1.101, 1.039, -1.542), (1.101, 0.9787, -1.343), (1.101, 0.8808, -1.16), (1.101, 0.7491, -0.9776), (1.101, 0.5886, -0.8459), (1.101, 0.4054, -0.748), (1.101, 0.2067, -0.6877), (1.101, 3.727e-07, -0.6673), (1.101, -0.2067, -0.6877), (1.101, -0.4054, -0.748), (1.101, -0.5886, -0.8459), (1.101, -0.7491, -0.9776), (1.101, -0.8808, -1.16), (1.101, -0.9787, -1.343), (1.101, -1.039, -1.542), (1.101, -1.059, -1.749), (1.101, -1.039, -1.956), (1.101, -0.9787, -2.004), (1.101, -0.8808, -2.187), (1.101, -0.7491, -2.347), (1.101, -0.5886, -2.479), (1.101, -0.4054, -2.577), (1.101, -0.2067, -2.637), (1.101, 1.316e-06, -2.658), (1.101, 0.2067, -2.637), (1.101, 0.4054, -2.577), (1.101, 0.5886, -2.479), (1.101, 0.7491, -2.347), (1.101, 0.8808, -2.187), (1.101, 0.9787, -2.004), (1.101, 1.039, -1.956), (1.614, 1.059, -1.749), (1.614, 1.039, -1.542), (1.614, 0.9787, -1.343), (1.614, 0.8808, -1.16), (1.614, 0.7491, -1.031), (1.614, 0.5886, -0.9211), (1.614, 0.4054, -0.8232), (1.614, 0.2067, -0.763), (1.614, 3.727e-07, -0.7426), (1.614, -0.2067, -0.763), (1.614, -0.4054, -0.8232), (1.614, -0.5886, -0.9211), (1.614, -0.7491, -1.031), (1.614, -0.8808, -1.16), (1.614, -0.9787, -1.343), (1.614, -1.039, -1.542), (1.614, -1.059, -1.749), (1.614, -1.039, -1.956), (1.614, -0.9787, -2.004), (1.614, -0.8808, -2.187), (1.614, -0.7491, -2.347), (1.614, -0.5886, -2.479), (1.614, -0.4054, -2.577), (1.614, -0.2067, -2.637), (1.614, 1.316e-06, -2.658), (1.614, 0.2067, -2.637), (1.614, 0.4054, -2.577), (1.614, 0.5886, -2.479), (1.614, 0.7491, -2.347), (1.614, 0.8808, -2.187), (1.614, 0.9787, -2.004), (1.614, 1.039, -1.956), (1.792, 1.059, -1.749), (1.792, 1.039, -1.542), (1.792, 0.9787, -1.343), (1.792, 0.8808, -1.16), (1.792, 0.7491, -1.053), (1.792, 0.5886, -0.9211), (1.792, 0.4054, -0.8232), (1.792, 0.2067, -0.763), (1.792, 3.727e-07, -0.7426), (1.792, -0.2067, -0.763), (1.792, -0.4054, -0.8232), (1.792, -0.5886, -0.9211), (1.792, -0.7491, -1.053), (1.792, -0.8808, -1.16), (1.792, -0.9787, -1.343), (1.792, -1.039, -1.542), (1.792, -1.059, -1.749), (1.792, -1.039, -1.956), (1.792, -0.9787, -2.004), (1.792, -0.8808, -2.187), (1.792, -0.7491, -2.347), (1.792, -0.5886, -2.479), (1.792, -0.4054, -2.577), (1.792, -0.2067, -2.637), (1.792, 1.316e-06, -2.658), (1.792, 0.2067, -2.637), (1.792, 0.4054, -2.577), (1.792, 0.5886, -2.479), (1.792, 0.7491, -2.347), (1.792, 0.8808, -2.187), (1.792, 0.9787, -2.004), (1.792, 1.039, -1.956), (2.004, 1.102, -1.751), (2.004, 1.081, -1.536), (2.004, 1.018, -1.329), (2.004, 0.9165, -1.138), (2.004, 0.7795, -1.027), (2.004, 0.6124, -0.8895), (2.004, 0.4218, -0.7876), (2.004, 0.215, -0.7249), (2.004, 3.635e-07, -0.7037), (2.004, -0.215, -0.7249), (2.004, -0.4218, -0.7876), (2.004, -0.6124, -0.8895), (2.004, -0.7794, -1.027), (2.004, -0.9165, -1.138), (2.004, -1.018, -1.329), (2.004, -1.081, -1.536), (2.004, -1.102, -1.751), (2.004, -1.081, -1.966), (2.004, -1.018, -2.016), (2.004, -0.9165, -2.206), (2.004, -0.7794, -2.307), (2.004, -0.6124, -2.444), (2.004, -0.4218, -2.546), (2.004, -0.215, -2.609), (2.004, 1.345e-06, -2.63), (2.004, 0.2151, -2.609), (2.004, 0.4218, -2.546), (2.004, 0.6124, -2.444), (2.004, 0.7795, -2.307), (2.004, 0.9165, -2.206), (2.004, 1.018, -2.016), (2.004, 1.081, -1.966), (2.146, 1.102, -1.671), (2.146, 1.081, -1.456), (2.146, 1.018, -1.249), (2.146, 0.9165, -1.059), (2.146, 0.7795, -0.9468), (2.146, 0.6124, -0.8098), (2.146, 0.4218, -0.7079), (2.146, 0.215, -0.6452), (2.146, 3.635e-07, -0.624), (2.146, -0.215, -0.6452), (2.146, -0.4218, -0.7079), (2.146, -0.6124, -0.8098), (2.146, -0.7794, -0.9468), (2.146, -0.9165, -1.059), (2.146, -1.018, -1.249), (2.146, -1.081, -1.456), (2.146, -1.102, -1.671), (2.146, -1.081, -1.886), (2.146, -1.018, -1.98), (2.146, -0.9165, -2.171), (2.146, -0.7794, -2.272), (2.146, -0.6124, -2.409), (2.146, -0.4218, -2.511), (2.146, -0.215, -2.573), (2.146, 1.345e-06, -2.595), (2.146, 0.2151, -2.573), (2.146, 0.4218, -2.511), (2.146, 0.6124, -2.409), (2.146, 0.7795, -2.272), (2.146, 0.9165, -2.171), (2.146, 1.018, -1.98), (2.146, 1.081, -1.886), (2.234, 1.102, -1.565), (2.234, 1.081, -1.35), (2.234, 1.018, -1.143), (2.234, 0.9165, -0.9523), (2.234, 0.7795, -0.8406), (2.234, 0.6124, -0.7035), (2.234, 0.4218, -0.6016), (2.234, 0.215, -0.5389), (2.234, 3.635e-07, -0.5177), (2.234, -0.215, -0.5389), (2.234, -0.4218, -0.6016), (2.234, -0.6124, -0.7035), (2.234, -0.7794, -0.8406), (2.234, -0.9165, -0.9523), (2.234, -1.018, -1.143), (2.234, -1.081, -1.35), (2.234, -1.102, -1.565), (2.234, -1.081, -1.78), (2.234, -1.018, -1.874), (2.234, -0.9165, -2.149), (2.234, -0.7794, -2.25), (2.234, -0.6124, -2.387), (2.234, -0.4218, -2.488), (2.234, -0.215, -2.551), (2.234, 1.345e-06, -2.572), (2.234, 0.2151, -2.551), (2.234, 0.4218, -2.488), (2.234, 0.6124, -2.387), (2.234, 0.7795, -2.25), (2.234, 0.9165, -2.149), (2.234, 1.018, -1.874), (2.234, 1.081, -1.78), (2.438, 1.102, -1.565), (2.438, 1.081, -1.35), (2.438, 1.018, -1.143), (2.438, 0.9165, -0.9523), (2.438, 0.7795, -0.8406), (2.438, 0.6124, -0.7035), (2.438, 0.4218, -0.6016), (2.438, 0.215, -0.5389), (2.438, 3.635e-07, -0.5177), (2.438, -0.215, -0.5389), (2.438, -0.4218, -0.6016), (2.438, -0.6124, -0.7035), (2.438, -0.7794, -0.8406), (2.438, -0.9165, -0.9523), (2.438, -1.018, -1.143), (2.438, -1.081, -1.35), (2.438, -1.102, -1.565), (2.438, -1.081, -1.78), (2.438, -1.018, -1.874), (2.438, -0.9165, -2.034), (2.438, -0.7794, -2.134), (2.438, -0.6124, -2.271), (2.438, -0.4218, -2.373), (2.438, -0.215, -2.436), (2.438, 1.345e-06, -2.457), (2.438, 0.2151, -2.436), (2.438, 0.4218, -2.373), (2.438, 0.6124, -2.271), (2.438, 0.7795, -2.134), (2.438, 0.9165, -2.034), (2.438, 1.018, -1.874), (2.438, 1.081, -1.78), (2.642, 0.8336, -1.55), (2.642, 0.8176, -1.388), (2.642, 0.7702, -1.231), (2.642, 0.6931, -1.087), (2.642, 0.5895, -1.003), (2.642, 0.4631, -0.8989), (2.642, 0.319, -0.8219), (2.642, 0.1626, -0.7744), (2.642, 4.301e-07, -0.7584), (2.642, -0.1626, -0.7744), (2.642, -0.319, -0.8219), (2.642, -0.4631, -0.8989), (2.642, -0.5895, -1.003), (2.642, -0.6931, -1.087), (2.642, -0.7702, -1.231), (2.642, -0.8176, -1.388), (2.642, -0.8336, -1.55), (2.642, -0.8176, -1.713), (2.642, -0.7702, -1.784), (2.642, -0.6931, -1.905), (2.642, -0.5895, -1.981), (2.642, -0.4631, -2.085), (2.642, -0.319, -2.162), (2.642, -0.1626, -2.209), (2.642, 1.172e-06, -2.225), (2.642, 0.1626, -2.209), (2.642, 0.319, -2.162), (2.642, 0.4631, -2.085), (2.642, 0.5895, -1.981), (2.642, 0.6931, -1.905), (2.642, 0.7702, -1.784), (2.642, 0.8176, -1.713), (2.784, 0.4954, -1.532), (2.784, 0.4859, -1.435), (2.784, 0.4577, -1.342), (2.784, 0.4119, -1.257), (2.784, 0.3503, -1.207), (2.784, 0.2752, -1.145), (2.784, 0.1896, -1.099), (2.784, 0.09665, -1.071), (2.784, 5.148e-07, -1.061), (2.784, -0.09665, -1.071), (2.784, -0.1896, -1.099), (2.784, -0.2752, -1.145), (2.784, -0.3503, -1.207), (2.784, -0.4119, -1.257), (2.784, -0.4577, -1.342), (2.784, -0.4859, -1.435), (2.784, -0.4954, -1.532), (2.784, -0.4859, -1.629), (2.784, -0.4577, -1.671), (2.784, -0.4119, -1.743), (2.784, -0.3503, -1.788), (2.784, -0.2752, -1.85), (2.784, -0.1896, -1.895), (2.784, -0.09665, -1.924), (2.784, 9.558e-07, -1.933), (2.784, 0.09665, -1.924), (2.784, 0.1896, -1.895), (2.784, 0.2752, -1.85), (2.784, 0.3503, -1.788), (2.784, 0.4119, -1.743), (2.784, 0.4577, -1.671), (2.784, 0.4859, -1.629), (2.872, 6.109e-07, -1.505), (2.438, -0.215, -0.5389), (2.438, 0.215, -0.5389), (2.438, 3.635e-07, -0.5177), (2.234, -0.215, -0.5389), (2.234, 0.215, -0.5389), (2.234, 3.635e-07, -0.5177), (2.354, -0.1336, -0.4546), (2.236, -0.1336, -0.5004), (2.35, 3.514e-07, -0.4423), (2.232, 3.575e-07, -0.4881), (2.354, 0.1336, -0.4546), (2.236, 0.1336, -0.5004), (2.304, -0.07206, -0.4216), (2.241, -0.07206, -0.4463), (2.302, 3.428e-07, -0.4149), (2.238, 3.461e-07, -0.4396), (2.304, 0.07206, -0.4216), (2.241, 0.07206, -0.4463), (2.284, -0.03932, -0.412), (2.249, -0.03932, -0.4254), (2.282, 3.394e-07, -0.4084), (2.248, 3.412e-07, -0.4218), (2.284, 0.03932, -0.412), (2.249, 0.03932, -0.4254), (2.336, -0.9165, -0.9523), (2.336, -1.018, -1.143), (2.336, 1.102, -1.565), (2.336, 1.081, -1.35), (2.336, 0.6124, -2.329), (2.336, 0.7795, -2.192), (2.336, -1.081, -1.35), (2.336, 1.018, -1.143), (2.336, 0.9165, -2.091), (2.336, -1.102, -1.565), (2.336, 0.9165, -0.9523), (2.336, 1.018, -1.874), (2.336, -1.081, -1.78), (2.336, 0.7795, -0.8406), (2.336, 1.081, -1.78), (2.336, -1.018, -1.874), (2.336, 0.6124, -0.7035), (2.336, -0.9165, -2.091), (2.336, 0.4218, -0.6016), (2.336, -0.7794, -2.192), (2.336, 0.215, -0.5389), (2.336, -0.6124, -2.329), (2.336, -0.4218, -2.431), (2.336, -0.215, -0.5389), (2.336, -0.215, -2.494), (2.336, -0.4218, -0.6016), (2.336, 1.345e-06, -2.515), (2.336, -0.6124, -0.7035), (2.336, 0.2151, -2.494), (2.336, -0.7794, -0.8406), (2.336, 0.4218, -2.431), (2.336, -0.215, -0.5389), (2.336, 0.215, -0.5389), (2.295, -0.1336, -0.4775), (2.295, 0.1336, -0.4775), (2.272, -0.07206, -0.4339), (2.272, 0.07206, -0.4339), (2.248, -0.03932, -0.4024), (2.247, 3.403e-07, -0.3988), (2.248, 0.03932, -0.4024)], [(144, 143), (143, 142)], [(1, 2, 3, 4, 5, 6, 7, 8, 9, 10, 11, 12, 13, 14, 15, 16, 17, 18, 19, 20, 21, 22, 23, 24, 25, 26, 27, 28, 29, 30, 31, 0), (33, 34, 35, 36, 37, 38, 39, 40, 41, 42, 43, 44, 45, 46, 47, 48, 49, 50, 51, 52, 53, 54, 55, 56, 57, 58, 59, 60, 61, 62, 63, 32), (67, 66, 85, 90), (66, 80, 110, 85), (80, 78, 105, 110), (78, 77, 104, 105), (77, 76, 103, 104), (74, 73, 76, 77), (71, 72, 99, 98), (76, 75, 102, 103), (70, 67, 90, 95), (87, 84, 93, 94), (88, 87, 94, 107), (99, 100, 116, 115), (90, 85, 69, 65), (103, 102, 118, 119), (101, 106, 122, 117), (98, 99, 115, 114), (106, 81, 79, 122), (102, 101, 117, 118), (97, 98, 114, 113), (100, 95, 111, 116), (96, 97, 113, 112), (85, 110, 123, 69), (86, 91, 64, 68), (110, 105, 121, 123), (95, 90, 65, 111), (105, 104, 120, 121), (91, 96, 112, 64), (81, 86, 68, 79), (104, 103, 119, 120), (64, 112, 127, 108), (120, 119, 134, 135), (115, 116, 131, 130), (119, 118, 133, 134), (117, 122, 137, 132), (114, 115, 130, 129), (122, 79, 82, 137), (118, 117, 132, 133), (65, 69, 88, 107), (113, 114, 129, 128), (116, 111, 126, 131), (79, 68, 89, 82), (112, 113, 128, 127), (69, 123, 141, 88), (68, 64, 108, 89), (123, 121, 136, 141), (111, 65, 107, 126), (121, 120, 135, 136), (83, 82, 89, 92), (84, 83, 92, 93), (93, 92, 109, 124), (94, 93, 124, 125), (107, 94, 125, 126), (92, 89, 108, 109), (109, 108, 127, 128), (124, 109, 128, 129), (125, 124, 129, 130), (126, 125, 130, 131), (133, 132, 137, 138), (134, 133, 138, 139), (135, 134, 139, 140), (136, 135, 140, 141), (141, 140, 87, 88), (138, 137, 82, 83), (139, 138, 83, 84), (140, 139, 84, 87), (147, 146, 158, 159), (148, 147, 159, 160), (153, 152, 164, 165), (149, 148, 160, 161), (154, 153, 165, 166), (150, 149, 161, 162), (155, 154, 166, 167), (151, 150, 162, 163), (156, 155, 167, 168), (191, 176, 618, 623), (609, 151, 615, 626), (146, 145, 157, 158), (158, 157, 169, 170), (175, 187, 619, 617), (159, 158, 170, 171), (160, 159, 171, 172), (165, 164, 176, 177), (161, 160, 172, 173), (166, 165, 177, 178), (162, 161, 173, 174), (167, 166, 178, 179), (163, 162, 174, 175), (168, 167, 179, 180), (151, 163, 616, 615), (178, 177, 192, 193), (174, 173, 185, 186), (179, 178, 193, 194), (175, 174, 186, 187), (180, 179, 194, 195), (170, 169, 181, 182), (190, 191, 623, 622), (171, 170, 182, 183), (172, 171, 183, 184), (177, 176, 191, 192), (173, 172, 184, 185), (182, 181, 196, 197), (190, 189, 204, 205), (183, 182, 197, 198), (191, 190, 205, 206), (184, 183, 198, 199), (192, 191, 206, 207), (185, 184, 199, 200), (193, 192, 207, 208), (186, 185, 200, 201), (194, 193, 208, 209), (187, 186, 201, 202), (195, 194, 209, 210), (188, 187, 202, 203), (189, 188, 203, 204), (201, 200, 215, 216), (209, 208, 223, 224), (202, 201, 216, 217), (210, 209, 224, 225), (203, 202, 217, 218), (204, 203, 218, 219), (197, 196, 211, 212), (205, 204, 219, 220), (198, 197, 212, 213), (206, 205, 220, 221), (199, 198, 213, 214), (207, 206, 221, 222), (200, 199, 214, 215), (208, 207, 222, 223), (220, 219, 234, 235), (213, 212, 227, 228), (221, 220, 235, 236), (214, 213, 228, 229), (222, 221, 236, 237), (215, 214, 229, 230), (223, 222, 237, 238), (216, 215, 230, 231), (224, 223, 238, 239), (217, 216, 231, 232), (225, 224, 239, 240), (218, 217, 232, 233), (219, 218, 233, 234), (212, 211, 226, 227), (239, 238, 253, 254), (232, 231, 246, 247), (240, 239, 254, 255), (233, 232, 247, 248), (234, 233, 248, 249), (227, 226, 241, 242), (235, 234, 249, 250), (228, 227, 242, 243), (236, 235, 250, 251), (229, 228, 243, 244), (237, 236, 251, 252), (230, 229, 244, 245), (238, 237, 252, 253), (231, 230, 245, 246), (251, 250, 265, 266), (244, 243, 258, 259), (252, 251, 266, 267), (245, 244, 259, 260), (253, 252, 267, 268), (246, 245, 260, 261), (254, 253, 268, 269), (247, 246, 261, 262), (255, 254, 269, 270), (248, 247, 262, 263), (249, 248, 263, 264), (242, 241, 256, 257), (250, 249, 264, 265), (243, 242, 257, 258), (270, 269, 284, 285), (263, 262, 277, 278), (264, 263, 278, 279), (257, 256, 271, 272), (265, 264, 279, 280), (258, 257, 272, 273), (266, 265, 280, 281), (259, 258, 273, 274), (267, 266, 281, 282), (260, 259, 274, 275), (268, 267, 282, 283), (261, 260, 275, 276), (269, 268, 283, 284), (262, 261, 276, 277), (274, 273, 288, 289), (282, 281, 296, 297), (275, 274, 289, 290), (283, 282, 297, 298), (276, 275, 290, 291), (284, 283, 298, 299), (277, 276, 291, 292), (285, 284, 299, 300), (278, 277, 292, 293), (279, 278, 293, 294), (272, 271, 286, 287), (280, 279, 294, 295), (273, 272, 287, 288), (281, 280, 295, 296), (293, 292, 307, 308), (294, 293, 308, 309), (287, 286, 301, 302), (295, 294, 309, 310), (288, 287, 302, 303), (296, 295, 310, 311), (289, 288, 303, 304), (297, 296, 311, 312), (290, 289, 304, 305), (298, 297, 312, 313), (291, 290, 305, 306), (299, 298, 313, 314), (292, 291, 306, 307), (300, 299, 314, 315), (312, 311, 326, 327), (305, 304, 319, 320), (313, 312, 327, 328), (306, 305, 320, 321), (314, 313, 328, 329), (307, 306, 321, 322), (315, 314, 329, 330), (308, 307, 322, 323), (309, 308, 323, 324), (302, 301, 316, 317), (310, 309, 324, 325), (303, 302, 317, 318), (311, 310, 325, 326), (304, 303, 318, 319), (324, 323, 338, 339), (317, 316, 331, 332), (325, 324, 339, 340), (318, 317, 332, 333), (326, 325, 340, 341), (319, 318, 333, 334), (327, 326, 341, 342), (320, 319, 334, 335), (328, 327, 342, 343), (321, 320, 335, 336), (329, 328, 343, 344), (322, 321, 336, 337), (330, 329, 344, 345), (323, 322, 337, 338), (335, 334, 349, 350), (343, 342, 357, 358), (336, 335, 350, 351), (344, 343, 358, 359), (337, 336, 351, 352), (345, 344, 359, 360), (338, 337, 352, 353), (339, 338, 353, 354), (332, 331, 346, 347), (340, 339, 354, 355), (333, 332, 347, 348), (341, 340, 355, 356), (334, 333, 348, 349), (342, 341, 356, 357), (354, 353, 368, 369), (347, 346, 361, 362), (355, 354, 369, 370), (348, 347, 362, 363), (356, 355, 370, 371), (349, 348, 363, 364), (357, 356, 371, 372), (350, 349, 364, 365), (358, 357, 372, 373), (351, 350, 365, 366), (359, 358, 373, 374), (352, 351, 366, 367), (360, 359, 374, 375), (353, 352, 367, 368), (373, 372, 387, 388), (366, 365, 380, 381), (374, 373, 388, 389), (367, 366, 381, 382), (375, 374, 389, 390), (368, 367, 382, 383), (369, 368, 383, 384), (362, 361, 376, 377), (370, 369, 384, 385), (363, 362, 377, 378), (371, 370, 385, 386), (364, 363, 378, 379), (372, 371, 386, 387), (365, 364, 379, 380), (385, 384, 399, 400), (378, 377, 392, 393), (386, 385, 400, 401), (379, 378, 393, 394), (387, 386, 401, 402), (380, 379, 394, 395), (388, 387, 402, 403), (381, 380, 395, 396), (389, 388, 403, 404), (382, 381, 396, 397), (390, 389, 404, 405), (383, 382, 397, 398), (384, 383, 398, 399), (377, 376, 391, 392), (404, 403, 418, 419), (397, 396, 411, 412), (405, 404, 419, 420), (398, 397, 412, 413), (399, 398, 413, 414), (392, 391, 406, 407), (400, 399, 414, 415), (393, 392, 407, 408), (401, 400, 415, 416), (394, 393, 408, 409), (402, 401, 416, 417), (395, 394, 409, 410), (403, 402, 417, 418), (396, 395, 410, 411), (408, 407, 422, 423), (416, 415, 430, 431), (409, 408, 423, 424), (417, 416, 431, 432), (410, 409, 424, 425), (418, 417, 432, 433), (411, 410, 425, 426), (419, 418, 433, 434), (412, 411, 426, 427), (420, 419, 434, 435), (413, 412, 427, 428), (414, 413, 428, 429), (407, 406, 421, 422), (415, 414, 429, 430), (427, 426, 441, 442), (435, 434, 449, 450), (428, 427, 442, 443), (429, 428, 443, 444), (422, 421, 436, 437), (430, 429, 444, 445), (423, 422, 437, 438), (431, 430, 445, 446), (424, 423, 438, 439), (432, 431, 446, 447), (425, 424, 439, 440), (433, 432, 447, 448), (426, 425, 440, 441), (434, 433, 448, 449), (446, 445, 460, 461), (439, 438, 453, 454), (447, 446, 461, 462), (440, 439, 454, 455), (448, 447, 462, 463), (441, 440, 455, 456), (449, 448, 463, 464), (442, 441, 456, 457), (450, 449, 464, 465), (443, 442, 457, 458), (444, 443, 458, 459), (437, 436, 451, 452), (445, 444, 459, 460), (438, 437, 452, 453), (465, 464, 480, 481), (458, 457, 473, 474), (459, 458, 474, 475), (452, 451, 467, 468), (460, 459, 475, 476), (453, 452, 468, 469), (461, 460, 476, 477), (454, 453, 469, 470), (462, 461, 477, 478), (455, 454, 470, 471), (463, 462, 478, 479), (456, 455, 471, 472), (464, 463, 479, 480), (457, 456, 472, 473), (470, 469, 484, 485), (478, 477, 492, 493), (471, 470, 485, 486), (479, 478, 493, 494), (472, 471, 486, 487), (480, 479, 494, 495), (473, 472, 487, 488), (481, 480, 495, 496), (474, 473, 488, 489), (475, 474, 489, 490), (468, 467, 482, 483), (476, 475, 490, 491), (469, 468, 483, 484), (477, 476, 491, 492), (489, 488, 503, 504), (490, 489, 504, 505), (483, 482, 497, 498), (491, 490, 505, 506), (484, 483, 498, 499), (492, 491, 506, 507), (485, 484, 499, 500), (493, 492, 507, 508), (486, 485, 500, 501), (494, 493, 508, 509), (487, 486, 501, 502), (495, 494, 509, 510), (488, 487, 502, 503), (496, 495, 510, 511), (508, 507, 522, 523), (501, 500, 515, 516), (509, 508, 523, 524), (502, 501, 516, 517), (510, 509, 524, 525), (503, 502, 517, 518), (511, 510, 525, 526), (504, 503, 518, 519), (505, 504, 519, 520), (498, 497, 512, 513), (506, 505, 520, 521), (499, 498, 513, 514), (507, 506, 521, 522), (500, 499, 514, 515), (520, 519, 534, 535), (513, 512, 527, 528), (521, 520, 535, 536), (514, 513, 528, 529), (522, 521, 536, 537), (515, 514, 529, 530), (523, 522, 537, 538), (516, 515, 530, 531), (524, 523, 538, 539), (517, 516, 531, 532), (525, 524, 539, 540), (518, 517, 532, 533), (526, 525, 540, 541), (519, 518, 533, 534), (539, 538, 553, 554), (532, 531, 546, 547), (540, 539, 554, 555), (533, 532, 547, 548), (541, 540, 555, 556), (534, 533, 548, 549), (535, 534, 549, 550), (528, 527, 542, 543), (536, 535, 550, 551), (529, 528, 543, 544), (537, 536, 551, 552), (530, 529, 544, 545), (538, 537, 552, 553), (531, 530, 545, 546), (543, 542, 557, 558), (551, 550, 565, 566), (544, 543, 558, 559), (552, 551, 566, 567), (545, 544, 559, 560), (553, 552, 567, 568), (546, 545, 560, 561), (554, 553, 568, 569), (547, 546, 561, 562), (555, 554, 569, 570), (548, 547, 562, 563), (556, 555, 570, 571), (549, 548, 563, 564), (550, 549, 564, 565), (562, 561, 576, 577), (570, 569, 584, 585), (563, 562, 577, 578), (571, 570, 585, 586), (564, 563, 578, 579), (565, 564, 579, 580), (558, 557, 572, 573), (566, 565, 580, 581), (559, 558, 573, 574), (567, 566, 581, 582), (560, 559, 574, 575), (568, 567, 582, 583), (561, 560, 575, 576), (569, 568, 583, 584), (574, 573, 589, 590), (582, 581, 597, 598), (575, 574, 590, 591), (583, 582, 598, 599), (576, 575, 591, 592), (584, 583, 599, 600), (577, 576, 592, 593), (585, 584, 600, 601), (578, 577, 593, 594), (586, 585, 601, 602), (579, 578, 594, 595), (580, 579, 595, 596), (573, 572, 588, 589), (601, 600, 612, 613), (594, 593, 608, 609), (602, 601, 613, 614), (594, 609, 626, 624), (589, 588, 603, 604), (590, 589, 604, 605), (188, 189, 621, 620), (591, 590, 605, 606), (599, 598, 610, 611), (592, 591, 606, 607), (600, 599, 611, 612), (593, 592, 607, 608), (145, 587, 157), (466, 156, 168), (157, 587, 169), (466, 168, 180), (169, 587, 181), (466, 180, 195), (181, 587, 196), (466, 195, 210), (196, 587, 211), (466, 210, 225), (211, 587, 226), (466, 225, 240), (226, 587, 241), (466, 240, 255), (241, 587, 256), (466, 255, 270), (256, 587, 271), (466, 270, 285), (271, 587, 286), (466, 285, 300), (286, 587, 301), (466, 300, 315), (301, 587, 316), (466, 315, 330), (316, 587, 331), (466, 330, 345), (331, 587, 346), (466, 345, 360), (346, 587, 361), (466, 360, 375), (361, 587, 376), (466, 375, 390), (376, 587, 391), (466, 390, 405), (391, 587, 406), (466, 405, 420), (406, 587, 421), (466, 420, 435), (421, 587, 436), (466, 435, 450), (436, 587, 451), (466, 450, 465), (451, 587, 467), (466, 465, 481), (467, 587, 482), (466, 481, 496), (482, 587, 497), (466, 496, 511), (497, 587, 512), (466, 511, 526), (466, 526, 541), (512, 587, 527), (527, 587, 542), (466, 541, 556), (542, 587, 557), (466, 556, 571), (557, 587, 572), (466, 571, 586), (572, 587, 588), (466, 586, 602), (588, 587, 603), (466, 602, 614), (605, 604, 146, 147), (595, 594, 624, 625), (606, 605, 147, 148), (611, 610, 152, 153), (607, 606, 148, 149), (612, 611, 153, 154), (608, 607, 149, 150), (613, 612, 154, 155), (609, 608, 150, 151), (614, 613, 155, 156), (187, 188, 620, 619), (603, 587, 145), (466, 614, 156), (604, 603, 145, 146), (163, 175, 617, 616), (628, 627, 658, 657, 656, 655, 654, 653, 652, 651, 650, 649, 648, 647, 646, 645, 644, 643, 642, 641, 640, 639, 638, 637, 636, 635, 634, 633, 632, 631, 630, 629), (681, 713, 712, 680), (654, 686, 685, 653), (641, 673, 672, 640), (628, 660, 659, 627), (655, 687, 686, 654), (642, 674, 673, 641), (629, 661, 660, 628), (656, 688, 687, 655), (643, 675, 674, 642), (630, 662, 661, 629), (657, 689, 688, 656), (644, 676, 675, 643), (631, 663, 662, 630), (658, 690, 689, 657), (645, 677, 676, 644), (632, 664, 663, 631), (627, 659, 690, 658), (646, 678, 677, 645), (633, 665, 664, 632), (647, 679, 678, 646), (634, 666, 665, 633), (648, 680, 679, 647), (635, 667, 666, 634), (649, 681, 680, 648), (636, 668, 667, 635), (650, 682, 681, 649), (637, 669, 668, 636), (651, 683, 682, 650), (638, 670, 669, 637), (652, 684, 683, 651), (639, 671, 670, 638), (653, 685, 684, 652), (640, 672, 671, 639), (716, 748, 747, 715), (668, 700, 699, 667), (682, 714, 713, 681), (669, 701, 700, 668), (683, 715, 714, 682), (670, 702, 701, 669), (684, 716, 715, 683), (671, 703, 702, 670), (685, 717, 716, 684), (672, 704, 703, 671), (686, 718, 717, 685), (673, 705, 704, 672), (660, 692, 691, 659), (687, 719, 718, 686), (674, 706, 705, 673), (661, 693, 692, 660), (688, 720, 719, 687), (675, 707, 706, 674), (662, 694, 693, 661), (689, 721, 720, 688), (676, 708, 707, 675), (663, 695, 694, 662), (690, 722, 721, 689), (677, 709, 708, 676), (664, 696, 695, 663), (659, 691, 722, 690), (678, 710, 709, 677), (665, 697, 696, 664), (679, 711, 710, 678), (666, 698, 697, 665), (680, 712, 711, 679), (667, 699, 698, 666), (724, 756, 755, 723), (703, 735, 734, 702), (717, 749, 748, 716), (704, 736, 735, 703), (718, 750, 749, 717), (705, 737, 736, 704), (692, 724, 723, 691), (719, 751, 750, 718), (706, 738, 737, 705), (693, 725, 724, 692), (720, 752, 751, 719), (707, 739, 738, 706), (694, 726, 725, 693), (721, 753, 752, 720), (708, 740, 739, 707), (695, 727, 726, 694), (722, 754, 753, 721), (709, 741, 740, 708), (696, 728, 727, 695), (691, 723, 754, 722), (710, 742, 741, 709), (697, 729, 728, 696), (711, 743, 742, 710), (698, 730, 729, 697), (712, 744, 743, 711), (699, 731, 730, 698), (713, 745, 744, 712), (700, 732, 731, 699), (714, 746, 745, 713), (701, 733, 732, 700), (715, 747, 746, 714), (702, 734, 733, 701), (820, 791, 790, 819), (751, 783, 782, 750), (738, 770, 769, 737), (725, 757, 756, 724), (752, 784, 783, 751), (739, 771, 770, 738), (726, 758, 757, 725), (753, 785, 784, 752), (740, 772, 771, 739), (727, 759, 758, 726), (754, 786, 785, 753), (741, 773, 772, 740), (728, 760, 759, 727), (723, 755, 786, 754), (742, 774, 773, 741), (729, 761, 760, 728), (743, 775, 774, 742), (730, 762, 761, 729), (744, 776, 775, 743), (731, 763, 762, 730), (745, 777, 776, 744), (732, 764, 763, 731), (746, 778, 777, 745), (733, 765, 764, 732), (747, 779, 778, 746), (734, 766, 765, 733), (748, 780, 779, 747), (735, 767, 766, 734), (749, 781, 780, 748), (736, 768, 767, 735), (750, 782, 781, 749), (737, 769, 768, 736), (794, 890, 889, 793), (822, 818, 817, 821), (824, 805, 804, 823), (825, 792, 791, 820), (826, 787, 818, 822), (827, 806, 805, 824), (828, 793, 792, 825), (829, 807, 806, 827), (830, 794, 793, 828), (831, 808, 807, 829), (832, 795, 794, 830), (833, 809, 808, 831), (834, 796, 795, 832), (835, 810, 809, 833), (836, 797, 796, 834), (837, 811, 810, 835), (838, 798, 797, 836), (839, 812, 811, 837), (840, 799, 798, 838), (841, 813, 812, 839), (842, 800, 799, 840), (843, 814, 813, 841), (844, 801, 800, 842), (845, 788, 787, 826), (846, 815, 814, 843), (847, 802, 801, 844), (848, 789, 788, 845), (849, 816, 815, 846), (850, 803, 802, 847), (819, 790, 789, 848), (821, 817, 816, 849), (823, 804, 803, 850), (882, 823, 850, 879), (881, 821, 849, 878), (880, 819, 848, 877), (879, 850, 847, 876), (878, 849, 846, 875), (877, 848, 845, 874), (876, 847, 844, 873), (875, 846, 843, 872), (874, 845, 826, 855), (873, 844, 842, 871), (872, 843, 841, 870), (871, 842, 840, 869), (870, 841, 839, 868), (869, 840, 838, 867), (868, 839, 837, 866), (867, 838, 836, 865), (866, 837, 835, 864), (865, 836, 834, 863), (864, 835, 833, 862), (863, 834, 832, 861), (862, 833, 831, 860), (861, 832, 830, 859), (860, 831, 829, 858), (859, 830, 828, 857), (858, 829, 827, 856), (857, 828, 825, 854), (856, 827, 824, 853), (855, 826, 822, 852), (854, 825, 820, 851), (853, 824, 823, 882), (852, 822, 821, 881), (851, 820, 819, 880), (759, 851, 880, 758), (786, 852, 881, 785), (773, 853, 882, 772), (760, 854, 851, 759), (755, 855, 852, 786), (774, 856, 853, 773), (761, 857, 854, 760), (775, 858, 856, 774), (762, 859, 857, 761), (776, 860, 858, 775), (763, 861, 859, 762), (777, 862, 860, 776), (764, 863, 861, 763), (778, 864, 862, 777), (765, 865, 863, 764), (779, 866, 864, 778), (766, 867, 865, 765), (780, 868, 866, 779), (767, 869, 867, 766), (781, 870, 868, 780), (768, 871, 869, 767), (782, 872, 870, 781), (769, 873, 871, 768), (756, 874, 855, 755), (783, 875, 872, 782), (770, 876, 873, 769), (757, 877, 874, 756), (784, 878, 875, 783), (771, 879, 876, 770), (758, 880, 877, 757), (785, 881, 878, 784), (772, 882, 879, 771), (899, 931, 930, 898), (808, 904, 903, 807), (795, 891, 890, 794), (809, 905, 904, 808), (796, 892, 891, 795), (810, 906, 905, 809), (797, 893, 892, 796), (811, 907, 906, 810), (798, 894, 893, 797), (812, 908, 907, 811), (799, 895, 894, 798), (813, 909, 908, 812), (800, 896, 895, 799), (814, 910, 909, 813), (801, 897, 896, 800), (788, 884, 883, 787), (815, 911, 910, 814), (802, 898, 897, 801), (789, 885, 884, 788), (816, 912, 911, 815), (803, 899, 898, 802), (790, 886, 885, 789), (817, 913, 912, 816), (804, 900, 899, 803), (791, 887, 886, 790), (818, 914, 913, 817), (805, 901, 900, 804), (792, 888, 887, 791), (787, 883, 914, 818), (806, 902, 901, 805), (793, 889, 888, 792), (807, 903, 902, 806), (941, 973, 972, 940), (886, 918, 917, 885), (913, 945, 944, 912), (900, 932, 931, 899), (887, 919, 918, 886), (914, 946, 945, 913), (901, 933, 932, 900), (888, 920, 919, 887), (883, 915, 946, 914), (902, 934, 933, 901), (889, 921, 920, 888), (903, 935, 934, 902), (890, 922, 921, 889), (904, 936, 935, 903), (891, 923, 922, 890), (905, 937, 936, 904), (892, 924, 923, 891), (906, 938, 937, 905), (893, 925, 924, 892), (907, 939, 938, 906), (894, 926, 925, 893), (908, 940, 939, 907), (895, 927, 926, 894), (909, 941, 940, 908), (896, 928, 927, 895), (910, 942, 941, 909), (897, 929, 928, 896), (884, 916, 915, 883), (911, 943, 942, 910), (898, 930, 929, 897), (885, 917, 916, 884), (912, 944, 943, 911), (949, 981, 980, 948), (928, 960, 959, 927), (942, 974, 973, 941), (929, 961, 960, 928), (916, 948, 947, 915), (943, 975, 974, 942), (930, 962, 961, 929), (917, 949, 948, 916), (944, 976, 975, 943), (931, 963, 962, 930), (918, 950, 949, 917), (945, 977, 976, 944), (932, 964, 963, 931), (919, 951, 950, 918), (946, 978, 977, 945), (933, 965, 964, 932), (920, 952, 951, 919), (915, 947, 978, 946), (934, 966, 965, 933), (921, 953, 952, 920), (935, 967, 966, 934), (922, 954, 953, 921), (936, 968, 967, 935), (923, 955, 954, 922), (937, 969, 968, 936), (924, 956, 955, 923), (938, 970, 969, 937), (925, 957, 956, 924), (939, 971, 970, 938), (926, 958, 957, 925), (940, 972, 971, 939), (927, 959, 958, 926), (984, 1016, 1015, 983), (976, 1008, 1007, 975), (963, 995, 994, 962), (950, 982, 981, 949), (977, 1009, 1008, 976), (964, 996, 995, 963), (951, 983, 982, 950), (978, 1010, 1009, 977), (965, 997, 996, 964), (952, 984, 983, 951), (947, 979, 1010, 978), (966, 998, 997, 965), (953, 985, 984, 952), (967, 999, 998, 966), (954, 986, 985, 953), (968, 1000, 999, 967), (955, 987, 986, 954), (969, 1001, 1000, 968), (956, 988, 987, 955), (970, 1002, 1001, 969), (957, 989, 988, 956), (971, 1003, 1002, 970), (958, 990, 989, 957), (972, 1004, 1003, 971), (959, 991, 990, 958), (973, 1005, 1004, 972), (960, 992, 991, 959), (974, 1006, 1005, 973), (961, 993, 992, 960), (948, 980, 979, 947), (975, 1007, 1006, 974), (962, 994, 993, 961), (1019, 1051, 1050, 1018), (979, 1011, 1042, 1010), (998, 1030, 1029, 997), (985, 1017, 1016, 984), (999, 1031, 1030, 998), (986, 1018, 1017, 985), (1000, 1032, 1031, 999), (987, 1019, 1018, 986), (1001, 1033, 1032, 1000), (988, 1020, 1019, 987), (1002, 1034, 1033, 1001), (989, 1021, 1020, 988), (1003, 1035, 1034, 1002), (990, 1022, 1021, 989), (1004, 1036, 1035, 1003), (991, 1023, 1022, 990), (1005, 1037, 1036, 1004), (992, 1024, 1023, 991), (1006, 1038, 1037, 1005), (993, 1025, 1024, 992), (980, 1012, 1011, 979), (1007, 1039, 1038, 1006), (994, 1026, 1025, 993), (981, 1013, 1012, 980), (1008, 1040, 1039, 1007), (995, 1027, 1026, 994), (982, 1014, 1013, 981), (1009, 1041, 1040, 1008), (996, 1028, 1027, 995), (983, 1015, 1014, 982), (1010, 1042, 1041, 1009), (997, 1029, 1028, 996), (1054, 1086, 1085, 1053), (1033, 1065, 1064, 1032), (1020, 1052, 1051, 1019), (1034, 1066, 1065, 1033), (1021, 1053, 1052, 1020), (1035, 1067, 1066, 1034), (1022, 1054, 1053, 1021), (1036, 1068, 1067, 1035), (1023, 1055, 1054, 1022), (1037, 1069, 1068, 1036), (1024, 1056, 1055, 1023), (1038, 1070, 1069, 1037), (1025, 1057, 1056, 1024), (1012, 1044, 1043, 1011), (1039, 1071, 1070, 1038), (1026, 1058, 1057, 1025), (1013, 1045, 1044, 1012), (1040, 1072, 1071, 1039), (1027, 1059, 1058, 1026), (1014, 1046, 1045, 1013), (1041, 1073, 1072, 1040), (1028, 1060, 1059, 1027), (1015, 1047, 1046, 1014), (1042, 1074, 1073, 1041), (1029, 1061, 1060, 1028), (1016, 1048, 1047, 1015), (1011, 1043, 1074, 1042), (1030, 1062, 1061, 1029), (1017, 1049, 1048, 1016), (1031, 1063, 1062, 1030), (1018, 1050, 1049, 1017), (1032, 1064, 1063, 1031), (1229, 1121, 1120, 1228), (1068, 1100, 1099, 1067), (1055, 1087, 1086, 1054), (1069, 1101, 1100, 1068), (1056, 1088, 1087, 1055), (1070, 1102, 1101, 1069), (1057, 1089, 1088, 1056), (1044, 1076, 1075, 1043), (1071, 1103, 1102, 1070), (1058, 1090, 1089, 1057), (1045, 1077, 1076, 1044), (1072, 1104, 1103, 1071), (1059, 1091, 1090, 1058), (1046, 1078, 1077, 1045), (1073, 1105, 1104, 1072), (1060, 1092, 1091, 1059), (1047, 1079, 1078, 1046), (1074, 1106, 1105, 1073), (1061, 1093, 1092, 1060), (1048, 1080, 1079, 1047), (1043, 1075, 1106, 1074), (1062, 1094, 1093, 1061), (1049, 1081, 1080, 1048), (1063, 1095, 1094, 1062), (1050, 1082, 1081, 1049), (1064, 1096, 1095, 1063), (1051, 1083, 1082, 1050), (1065, 1097, 1096, 1064), (1052, 1084, 1083, 1051), (1066, 1098, 1097, 1065), (1053, 1085, 1084, 1052), (1067, 1099, 1098, 1066), (1124, 1156, 1155, 1123), (1231, 1108, 1107, 1230), (1233, 1135, 1134, 1232), (1234, 1122, 1121, 1229), (1235, 1109, 1108, 1231), (1236, 1136, 1135, 1233), (1237, 1123, 1122, 1234), (1238, 1110, 1109, 1235), (1239, 1137, 1136, 1236), (1240, 1124, 1123, 1237), (1241, 1111, 1110, 1238), (1242, 1138, 1137, 1239), (1243, 1125, 1124, 1240), (1244, 1112, 1111, 1241), (1230, 1107, 1138, 1242), (1245, 1126, 1125, 1243), (1246, 1113, 1112, 1244), (1247, 1127, 1126, 1245), (1248, 1114, 1113, 1246), (1249, 1128, 1127, 1247), (1114, 1115, 1206, 1205), (1250, 1129, 1128, 1249), (1083, 1082, 1208, 1209), (1252, 1130, 1129, 1250), (1253, 1117, 1116, 1251), (1254, 1131, 1130, 1252), (1255, 1118, 1117, 1253), (1256, 1132, 1131, 1254), (1257, 1119, 1118, 1255), (1258, 1133, 1132, 1256), (1228, 1120, 1119, 1257), (1232, 1134, 1133, 1258), (1159, 1191, 1190, 1158), (1111, 1143, 1142, 1110), (1138, 1170, 1169, 1137), (1125, 1157, 1156, 1124), (1112, 1144, 1143, 1111), (1107, 1139, 1170, 1138), (1126, 1158, 1157, 1125), (1113, 1145, 1144, 1112), (1127, 1159, 1158, 1126), (1114, 1146, 1145, 1113), (1128, 1160, 1159, 1127), (1115, 1147, 1146, 1114), (1129, 1161, 1160, 1128), (1116, 1148, 1147, 1115), (1130, 1162, 1161, 1129), (1117, 1149, 1148, 1116), (1131, 1163, 1162, 1130), (1118, 1150, 1149, 1117), (1132, 1164, 1163, 1131), (1119, 1151, 1150, 1118), (1133, 1165, 1164, 1132), (1120, 1152, 1151, 1119), (1134, 1166, 1165, 1133), (1121, 1153, 1152, 1120), (1108, 1140, 1139, 1107), (1135, 1167, 1166, 1134), (1122, 1154, 1153, 1121), (1109, 1141, 1140, 1108), (1136, 1168, 1167, 1135), (1123, 1155, 1154, 1122), (1110, 1142, 1141, 1109), (1137, 1169, 1168, 1136), (1146, 1178, 1177, 1145), (1160, 1192, 1191, 1159), (1147, 1179, 1178, 1146), (1161, 1193, 1192, 1160), (1148, 1180, 1179, 1147), (1162, 1194, 1193, 1161), (1149, 1181, 1180, 1148), (1163, 1195, 1194, 1162), (1150, 1182, 1181, 1149), (1164, 1196, 1195, 1163), (1151, 1183, 1182, 1150), (1165, 1197, 1196, 1164), (1152, 1184, 1183, 1151), (1166, 1198, 1197, 1165), (1153, 1185, 1184, 1152), (1140, 1172, 1171, 1139), (1167, 1199, 1198, 1166), (1154, 1186, 1185, 1153), (1141, 1173, 1172, 1140), (1168, 1200, 1199, 1167), (1155, 1187, 1186, 1154), (1142, 1174, 1173, 1141), (1169, 1201, 1200, 1168), (1156, 1188, 1187, 1155), (1143, 1175, 1174, 1142), (1170, 1202, 1201, 1169), (1157, 1189, 1188, 1156), (1144, 1176, 1175, 1143), (1139, 1171, 1202, 1170), (1158, 1190, 1189, 1157), (1145, 1177, 1176, 1144), (1115, 1116, 1204, 1206), (1248, 1260, 1205, 1114), (1084, 1083, 1209, 1207), (1251, 1259, 1207, 1084), (1206, 1212, 1210, 1204), (1207, 1211, 1213, 1209), (1194, 1203, 1193), (1181, 1203, 1180), (1195, 1203, 1194), (1182, 1203, 1181), (1196, 1203, 1195), (1183, 1203, 1182), (1197, 1203, 1196), (1184, 1203, 1183), (1198, 1203, 1197), (1185, 1203, 1184), (1172, 1203, 1171), (1199, 1203, 1198), (1186, 1203, 1185), (1173, 1203, 1172), (1200, 1203, 1199), (1187, 1203, 1186), (1174, 1203, 1173), (1201, 1203, 1200), (1188, 1203, 1187), (1175, 1203, 1174), (1202, 1203, 1201), (1189, 1203, 1188), (1176, 1203, 1175), (1171, 1203, 1202), (1190, 1203, 1189), (1177, 1203, 1176), (1191, 1203, 1190), (1178, 1203, 1177), (1192, 1203, 1191), (1179, 1203, 1178), (1193, 1203, 1192), (1180, 1203, 1179), (1214, 1220, 1218, 1212), (1213, 1219, 1221, 1215), (1209, 1213, 1215, 1208), (1205, 1214, 1212, 1206), (1260, 1262, 1214, 1205), (1259, 1261, 1211, 1207), (1218, 1224, 1222, 1216), (1217, 1223, 1225, 1219), (1262, 1264, 1220, 1214), (1261, 1263, 1217, 1211), (1211, 1217, 1219, 1213), (1212, 1218, 1216, 1210), (1265, 1222, 1224, 1266), (1266, 1224, 1226, 1267), (1219, 1225, 1227, 1221), (1220, 1226, 1224, 1218), (1264, 1267, 1226, 1220), (1263, 1265, 1223, 1217), (1216, 1222, 1265, 1263), (1221, 1227, 1267, 1264), (1225, 1266, 1267, 1227), (1223, 1265, 1266, 1225), (1210, 1216, 1263, 1261), (1215, 1221, 1264, 1262), (1204, 1210, 1261, 1259), (1208, 1215, 1262, 1260), (1116, 1204, 1259, 1251), (1082, 1208, 1260, 1248), (1102, 1232, 1258, 1101), (1088, 1228, 1257, 1087), (1101, 1258, 1256, 1100), (1087, 1257, 1255, 1086), (1100, 1256, 1254, 1099), (1086, 1255, 1253, 1085), (1099, 1254, 1252, 1098), (1085, 1253, 1251, 1084), (1098, 1252, 1250, 1097), (1097, 1250, 1249, 1096), (1096, 1249, 1247, 1095), (1082, 1248, 1246, 1081), (1095, 1247, 1245, 1094), (1081, 1246, 1244, 1080), (1094, 1245, 1243, 1093), (1075, 1230, 1242, 1106), (1080, 1244, 1241, 1079), (1093, 1243, 1240, 1092), (1106, 1242, 1239, 1105), (1079, 1241, 1238, 1078), (1092, 1240, 1237, 1091), (1105, 1239, 1236, 1104), (1078, 1238, 1235, 1077), (1091, 1237, 1234, 1090), (1104, 1236, 1233, 1103), (1077, 1235, 1231, 1076), (1090, 1234, 1229, 1089), (1103, 1233, 1232, 1102), (1076, 1231, 1230, 1075), (1089, 1229, 1228, 1088)])
me_sphere_001.polygons.foreach_set('use_smooth', [0, 0, 1, 1, 1, 1, 1, 1, 1, 1, 1, 1, 1, 1, 1, 1, 1, 1, 1, 1, 1, 1, 1, 1, 1, 1, 1, 1, 1, 1, 1, 1, 1, 1, 1, 1, 1, 1, 1, 1, 1, 1, 1, 1, 1, 1, 1, 1, 1, 1, 1, 1, 1, 1, 1, 1, 1, 1, 1, 1, 1, 1, 1, 1, 1, 1, 1, 1, 1, 1, 1, 1, 1, 1, 1, 1, 1, 1, 1, 1, 1, 1, 1, 1, 1, 1, 1, 1, 1, 1, 1, 1, 1, 1, 1, 1, 1, 1, 1, 1, 1, 1, 1, 1, 1, 1, 1, 1, 1, 1, 1, 1, 1, 1, 1, 1, 1, 1, 1, 1, 1, 1, 1, 1, 1, 1, 1, 1, 1, 1, 1, 1, 1, 1, 1, 1, 1, 1, 1, 1, 1, 1, 1, 1, 1, 1, 1, 1, 1, 1, 1, 1, 1, 1, 1, 1, 1, 1, 1, 1, 1, 1, 1, 1, 1, 1, 1, 1, 1, 1, 1, 1, 1, 1, 1, 1, 1, 1, 1, 1, 1, 1, 1, 1, 1, 1, 1, 1, 1, 1, 1, 1, 1, 1, 1, 1, 1, 1, 1, 1, 1, 1, 1, 1, 1, 1, 1, 1, 1, 1, 1, 1, 1, 1, 1, 1, 1, 1, 1, 1, 1, 1, 1, 1, 1, 1, 1, 1, 1, 1, 1, 1, 1, 1, 1, 1, 1, 1, 1, 1, 1, 1, 1, 1, 1, 1, 1, 1, 1, 1, 1, 1, 1, 1, 1, 1, 1, 1, 1, 1, 1, 1, 1, 1, 1, 1, 1, 1, 1, 1, 1, 1, 1, 1, 1, 1, 1, 1, 1, 1, 1, 1, 1, 1, 1, 1, 1, 1, 1, 1, 1, 1, 1, 1, 1, 1, 1, 1, 1, 1, 1, 1, 1, 1, 1, 1, 1, 1, 1, 1, 1, 1, 1, 1, 1, 1, 1, 1, 1, 1, 1, 1, 1, 1, 1, 1, 1, 1, 1, 1, 1, 1, 1, 1, 1, 1, 1, 1, 1, 1, 1, 1, 1, 1, 1, 1, 1, 1, 1, 1, 1, 1, 1, 1, 1, 1, 1, 1, 1, 1, 1, 1, 1, 1, 1, 1, 1, 1, 1, 1, 1, 1, 1, 1, 1, 1, 1, 1, 1, 1, 1, 1, 1, 1, 1, 1, 1, 1, 1, 1, 1, 1, 1, 1, 1, 1, 1, 1, 1, 1, 1, 1, 1, 1, 1, 1, 1, 1, 1, 1, 1, 1, 1, 1, 1, 1, 1, 1, 1, 1, 1, 1, 1, 1, 1, 1, 1, 1, 1, 1, 1, 1, 1, 1, 1, 1, 1, 1, 1, 1, 1, 1, 1, 1, 1, 1, 1, 1, 1, 1, 1, 1, 1, 1, 1, 1, 1, 1, 1, 1, 1, 1, 1, 1, 1, 1, 1, 1, 1, 1, 1, 1, 1, 1, 1, 1, 1, 1, 1, 1, 1, 1, 1, 1, 1, 1, 1, 1, 1, 1, 1, 1, 1, 1, 1, 1, 1, 1, 1, 1, 1, 1, 1, 1, 1, 1, 1, 1, 1, 1, 1, 1, 1, 1, 1, 1, 1, 1, 1, 1, 1, 1, 1, 1, 1, 1, 1, 1, 1, 1, 1, 1, 1, 1, 1, 1, 1, 1, 1, 1, 1, 1, 1, 1, 1, 1, 1, 1, 1, 1, 1, 1, 1, 1, 1, 1, 1, 1, 1, 1, 1, 1, 1, 1, 1, 1, 1, 1, 1, 1, 1, 1, 1, 1, 1, 1, 1, 1, 1, 1, 1, 1, 1, 1, 1, 1, 1, 1, 1, 1, 1, 1, 1, 1, 1, 1, 1, 1, 1, 1, 1, 1, 1, 1, 1, 1, 1, 1, 1, 1, 1, 1, 1, 1, 1, 1, 1, 1, 1, 1, 1, 1, 1, 1, 1, 1, 1, 1, 1, 1, 1, 1, 1, 1, 1, 1, 1, 1, 1, 1, 1, 1, 1, 1, 1, 1, 1, 1, 1, 1, 1, 1, 1, 1, 1, 1, 1, 1, 1, 1, 1, 1, 1, 1, 1, 1, 1, 1, 1, 1, 1, 1, 1, 1, 1, 1, 1, 1, 1, 1, 1, 1, 1, 1, 1, 1, 1, 1, 1, 1, 1, 1, 1, 1, 1, 1, 1, 1, 1, 1, 1, 1, 1, 1, 1, 1, 1, 1, 1, 1, 1, 1, 1, 1, 1, 1, 1, 1, 1, 1, 1, 1, 1, 1, 1, 1, 1, 1, 1, 1, 1, 1, 1, 1, 1, 1, 1, 1, 1, 1, 1, 1, 1, 1, 1, 1, 1, 1, 1, 1, 1, 1, 1, 1, 1, 1, 1, 1, 1, 1, 1, 1, 1, 1, 1, 1, 1, 1, 1, 1, 1, 1, 1, 1, 1, 1, 1, 1, 1, 1, 1, 1, 1, 1, 1, 1, 1, 1, 1, 1, 1, 1, 1, 1, 1, 1, 1, 1, 1, 1, 1, 1, 1, 1, 1, 1, 1, 1, 1, 1, 1, 1, 1, 1, 1, 1, 1, 1, 1, 1, 1, 1, 1, 1, 1, 1, 1, 1, 1, 1, 1, 1, 1, 1, 1, 1, 1, 1, 1, 1, 1, 1, 1, 1, 1, 1, 1, 1, 1, 1, 1, 1, 1, 1, 1, 1, 1, 1, 1, 1, 1, 1, 1, 1, 1, 1, 1, 1, 1, 1, 1, 1, 1, 1, 1, 1, 1, 1, 1, 1, 1, 1, 1, 1, 1, 1, 1, 1, 1, 1, 1, 1, 1, 1, 1, 1, 1, 1, 1, 1, 1, 1, 1, 1, 1, 1, 1, 1, 1, 1, 1, 1, 1, 1, 1, 1, 1, 1, 1, 1, 1, 1, 1, 1, 1, 1, 1, 1, 1, 1, 1, 1, 1, 1, 1, 1, 1, 1, 1, 1, 1, 1, 1, 1, 1, 1, 1, 1, 1, 1, 1, 1, 1, 1, 1, 1, 1, 1, 1, 1, 1, 1, 1, 1, 1, 1, 1, 1, 1, 1, 1, 1, 1, 1, 1, 1, 1, 1, 1, 1, 1, 1, 1, 1, 1, 1, 1, 1, 1, 1, 1, 1, 1, 1, 1, 1, 1, 1, 1, 1, 1, 1, 1, 1, 1, 1, 1, 1, 1, 1, 1, 1, 1, 1, 1, 1, 1, 1, 1, 1, 1, 1, 1, 1, 1, 1, 1, 1, 1, 1, 1, 1, 1, 1, 1, 1, 1, 1, 1, 1, 1, 1, 1, 1, 1, 1, 1, 1, 1, 1, 1, 1, 1, 1, 1, 1, 1, 1, 1, 1, 1, 1, 1, 1, 1, 1, 1, 1, 1, 1, 1, 1, 1, 1, 1, 1, 1, 1, 1, 1, 1, 1, 1, 1, 1, 1, 1, 1, 1, 1, 1, 1, 1, 1, 1, 1, 1, 1, 1, 1, 1, 1, 1, 1, 1, 1, 1, 1, 1, 1, 1, 1, 1, 1, 1, 1, 1, 1, 1, 1, 1, 1, 1, 1, 1, 1, 1, 1, 1, 1, 1, 1, 1, 1, 1, 1, 1, 1, 1, 1, 1, 1, 1, 1, 1, 1, 1, 1, 1, 1, 1, 1, 1, 1, 1, 1, 1, 1, 1, 1, 1, 1, 1, 1, 1, 1, 1, 1, 1, 1, 1, 1, 1, 1, 1, 1, 1, 1, 1, 1, 1, 1, 1, 1, 1, 1, 1, 1, 1, 1, 1, 1, 1, 1, 1, 1, 1, 1, 1, 1, 1, 1, 1, 1, 1, 1, 1, 1, 1])
me_sphere_001.polygons.foreach_set('material_index', [1, 1, 0, 0, 0, 0, 0, 0, 0, 0, 0, 0, 0, 0, 0, 0, 0, 0, 0, 0, 0, 0, 0, 0, 0, 0, 0, 0, 0, 0, 0, 0, 0, 0, 0, 0, 0, 0, 0, 0, 0, 0, 0, 0, 0, 0, 0, 0, 0, 0, 0, 0, 0, 0, 0, 0, 0, 0, 0, 0, 0, 0, 0, 0, 0, 0, 0, 2, 2, 2, 2, 2, 2, 2, 2, 2, 2, 2, 2, 2, 2, 2, 2, 2, 2, 2, 2, 2, 2, 2, 2, 2, 2, 2, 2, 2, 2, 2, 2, 2, 2, 2, 2, 2, 2, 2, 2, 2, 2, 2, 2, 2, 2, 2, 2, 2, 2, 2, 2, 2, 2, 2, 2, 2, 2, 2, 2, 2, 2, 2, 2, 2, 2, 2, 2, 2, 2, 2, 2, 2, 2, 2, 2, 2, 2, 2, 2, 2, 2, 2, 2, 2, 2, 2, 2, 2, 2, 2, 2, 2, 2, 2, 2, 2, 2, 2, 2, 2, 2, 2, 2, 2, 2, 2, 2, 2, 2, 2, 2, 2, 2, 2, 2, 2, 2, 2, 2, 2, 2, 2, 2, 2, 2, 2, 2, 2, 2, 2, 2, 2, 2, 2, 2, 2, 2, 2, 2, 2, 2, 2, 2, 2, 2, 2, 2, 2, 2, 2, 2, 2, 2, 2, 2, 2, 2, 2, 2, 2, 2, 2, 2, 2, 2, 2, 2, 2, 2, 2, 2, 2, 2, 2, 2, 2, 2, 2, 2, 2, 2, 2, 2, 2, 2, 2, 2, 2, 2, 2, 2, 2, 2, 2, 2, 2, 2, 2, 2, 2, 2, 2, 2, 2, 2, 2, 2, 2, 2, 2, 2, 2, 2, 2, 2, 2, 2, 2, 2, 2, 2, 2, 2, 2, 2, 2, 2, 2, 2, 2, 2, 2, 2, 2, 2, 2, 2, 2, 2, 2, 2, 2, 2, 2, 2, 2, 2, 2, 2, 2, 2, 2, 2, 2, 2, 2, 2, 2, 2, 2, 2, 2, 2, 2, 2, 2, 2, 2, 2, 2, 2, 2, 2, 2, 2, 2, 2, 2, 2, 2, 2, 2, 2, 2, 2, 2, 2, 2, 2, 2, 2, 2, 2, 2, 2, 2, 2, 2, 2, 2, 2, 2, 2, 2, 2, 2, 2, 2, 2, 2, 2, 2, 2, 2, 2, 2, 2, 2, 2, 2, 2, 2, 2, 2, 2, 2, 2, 2, 2, 2, 2, 2, 2, 2, 2, 2, 2, 2, 2, 2, 2, 2, 2, 2, 2, 2, 2, 2, 2, 2, 2, 2, 2, 2, 2, 2, 2, 2, 2, 2, 2, 2, 2, 2, 2, 2, 2, 2, 2, 2, 2, 2, 2, 2, 2, 2, 2, 2, 2, 2, 2, 2, 2, 2, 2, 2, 2, 2, 2, 2, 2, 2, 2, 2, 2, 2, 2, 2, 2, 2, 2, 2, 2, 2, 2, 2, 2, 2, 2, 2, 2, 2, 2, 2, 2, 2, 2, 2, 2, 2, 2, 2, 2, 2, 2, 2, 2, 2, 2, 2, 2, 2, 2, 2, 2, 2, 2, 2, 2, 2, 2, 2, 2, 2, 2, 2, 2, 2, 2, 2, 2, 2, 2, 2, 2, 2, 2, 2, 2, 2, 2, 2, 2, 2, 2, 2, 2, 2, 2, 2, 2, 2, 2, 2, 2, 2, 2, 2, 2, 2, 2, 2, 2, 2, 2, 2, 2, 2, 2, 2, 2, 2, 2, 2, 2, 2, 2, 2, 2, 2, 2, 2, 2, 2, 2, 2, 2, 2, 2, 2, 2, 2, 2, 2, 2, 2, 2, 2, 2, 2, 2, 2, 2, 2, 2, 2, 2, 2, 2, 2, 2, 2, 2, 2, 2, 2, 2, 2, 2, 2, 2, 2, 2, 2, 2, 2, 2, 2, 2, 2, 2, 2, 2, 2, 2, 2, 2, 2, 2, 2, 2, 2, 2, 2, 2, 2, 2, 2, 2, 2, 2, 2, 2, 2, 2, 2, 2, 2, 2, 2, 2, 2, 2, 2, 2, 2, 2, 2, 2, 2, 2, 2, 2, 2, 2, 2, 2, 2, 2, 2, 2, 2, 2, 2, 2, 2, 2, 2, 2, 2, 2, 2, 2, 2, 2, 2, 2, 2, 2, 2, 2, 2, 2, 2, 2, 2, 2, 2, 2, 2, 2, 2, 2, 2, 2, 2, 2, 2, 2, 2, 2, 2, 2, 2, 2, 2, 2, 2, 2, 2, 2, 2, 2, 2, 2, 2, 2, 2, 2, 2, 2, 2, 2, 2, 2, 2, 2, 2, 2, 2, 2, 2, 2, 2, 2, 2, 2, 2, 2, 2, 2, 2, 2, 2, 2, 2, 2, 2, 2, 2, 2, 2, 2, 2, 2, 2, 2, 2, 2, 2, 2, 2, 2, 2, 2, 2, 2, 2, 2, 2, 2, 2, 2, 2, 2, 2, 2, 2, 2, 2, 2, 2, 2, 2, 2, 2, 2, 2, 2, 2, 2, 2, 2, 2, 2, 2, 2, 2, 2, 2, 2, 2, 2, 2, 2, 2, 2, 2, 2, 2, 2, 2, 2, 2, 2, 2, 2, 2, 2, 2, 2, 2, 2, 2, 2, 2, 2, 2, 2, 2, 2, 2, 2, 2, 2, 2, 2, 2, 2, 2, 2, 2, 2, 2, 2, 2, 2, 2, 2, 2, 2, 2, 2, 2, 2, 2, 2, 2, 2, 2, 2, 2, 2, 2, 2, 2, 2, 2, 2, 2, 2, 2, 2, 2, 2, 2, 2, 2, 2, 2, 2, 2, 2, 2, 2, 2, 2, 2, 2, 2, 2, 2, 2, 2, 2, 2, 2, 2, 2, 2, 2, 2, 2, 2, 2, 2, 2, 2, 2, 2, 2, 2, 2, 2, 2, 2, 2, 2, 2, 2, 2, 2, 2, 2, 2, 2, 2, 2, 2, 2, 2, 2, 2, 2, 2, 2, 2, 2, 2, 2, 2, 2, 2, 2, 2, 2, 2, 2, 2, 2, 2, 2, 2, 2, 2, 2, 2, 2, 2, 2, 2, 2, 2, 2, 2, 2, 2, 2, 2, 2, 2, 2, 2, 2, 2, 2, 2, 2, 2, 2, 2, 2, 2, 2, 2, 2, 2, 2, 2, 2, 2, 2, 2, 2, 2, 2, 2, 2, 2, 2, 2, 2, 2, 2, 2, 2, 2, 2, 2, 2, 2, 2, 2, 2, 2, 2, 2, 2, 2, 2, 2, 2, 2, 2, 2, 2, 2, 2, 2, 2, 2, 2, 2, 2, 2, 2, 2, 2, 2, 2, 2, 2, 2, 2, 2, 2, 2, 2, 2, 2, 2, 2, 2, 2, 2, 2, 2, 2, 2, 2, 2, 2, 2, 2, 2, 2, 2, 2, 2, 2, 2, 2, 2, 2, 2, 2, 2, 2, 2, 2, 2, 2, 2, 2, 2, 2, 2, 2, 2, 2, 2, 2, 2, 2, 2, 2, 2, 2, 2, 2, 2, 2, 2, 2, 2, 2, 2, 2, 2, 2, 2, 2, 2, 2, 2, 2, 2, 2, 2, 2, 2, 2, 2, 2, 2, 2, 2, 2, 2, 2, 2, 2, 2, 2, 2, 2, 2, 2, 2, 2, 2, 2, 2, 2, 2, 2, 2, 2, 2, 2, 2, 2, 2, 2, 2, 2, 2, 2, 2, 2, 2, 2, 2, 2, 2, 2, 2, 2, 2, 2, 2, 2, 2, 2, 2, 2, 2, 2, 2, 2, 2, 2, 2, 2, 2, 2, 2, 2, 2, 2, 2, 2, 2, 2, 2, 2, 2, 2, 2, 2, 2])
me_sphere_001.materials.append(mat_material_002)
me_sphere_001.materials.append(mat_material_004)
me_sphere_001.materials.append(mat_material_001)
me_sphere_001.use_remesh_preserve_volume = False
me_sphere_001.use_remesh_preserve_attributes = False
me_sphere_001.use_mirror_vertex_groups = False
me_sphere_001.update()

# ---- objects
ob_duck = bpy.data.objects.new('Duck', me_sphere_001)

# ---- transforms, parenting, visibility, modifiers, constraints
ob_duck.location = (-1.284, -7.703, 1.554)
ob_duck.scale = (1.896, 1.896, 1.896)
ob_duck.lineart.crease_threshold = 0.0

# ---- collection membership
col_collection_1.objects.link(ob_duck)

# ---- scene / render settings (as saved in the file)
scene.frame_start = 1; scene.frame_end = 250; scene.frame_set(1)
scene.render.engine = 'CYCLES'
scene.render.resolution_percentage = 50
scene.render.dither_intensity = 0.0
scene.cycles.use_denoising = False
scene.cycles.samples = 10
scene.cycles.sampling_pattern = 'TABULATED_SOBOL'
scene.cycles.light_sampling_threshold = 0.0
scene.cycles.use_adaptive_sampling = False
scene.cycles.use_light_tree = False
scene.cycles.blur_glossy = 0.0
scene.cycles.volume_bounces = 1
scene.cycles.pixel_filter_type = 'GAUSSIAN'
scene.cycles.sample_clamp_indirect = 0.0
scene.view_settings.view_transform = 'Standard'
bpy.context.view_layer.update()

# ---- added for rendering (the .blend has no active camera and no usable light): camera, sun
cam_auto = bpy.data.cameras.new('AutoCamera')
cam_auto.lens = 50.0
cam_auto.sensor_width = 36.0
cam_auto.clip_end = 1000.0
ob_auto_camera = bpy.data.objects.new('AutoCamera', cam_auto)
scene.collection.objects.link(ob_auto_camera)
ob_auto_camera.location = (10.7674, -20.6689, 8.61547)
ob_auto_camera.rotation_euler = (1.09748, -7.21219e-08, 0.694738)
scene.camera = ob_auto_camera
light_auto_sun = bpy.data.lights.new('AutoSun', 'SUN')
light_auto_sun.energy = 3.0
light_auto_sun.angle = 0.0523599
ob_auto_sun = bpy.data.objects.new('AutoSun', light_auto_sun)
scene.collection.objects.link(ob_auto_sun)
ob_auto_sun.rotation_euler = (0.872665, 0.174533, 0.523599)
bpy.context.view_layer.update()
